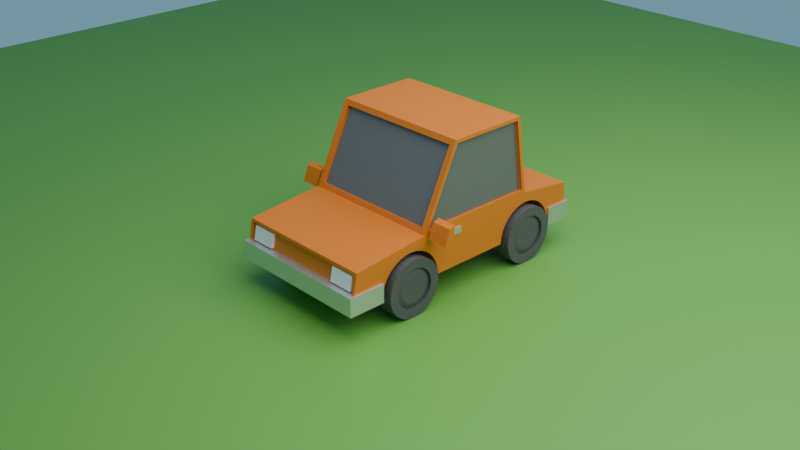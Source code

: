 # Source: Car.blend  (saved by Blender 5.0.119; exported with 4.5.12 LTS)
import bpy
from mathutils import Matrix  # noqa: F401  (used for matrix-valued properties, if any)

bpy.ops.wm.read_factory_settings(use_empty=True)
scene = bpy.context.scene
scene.name = 'Scene'

# ---- collections
col_collection = bpy.data.collections.new('Collection'); scene.collection.children.link(col_collection)

# ---- materials (node trees are filled in below, after node groups)
mat_carange = bpy.data.materials.new('Carange')
mat_carange.alpha_threshold = 0.0
mat_carange.use_backface_culling_lightprobe_volume = False
mat_carange.roughness = 0.5
mat_carange.line_color = (0.0, 0.0, 0.0, 1.0)
mat_windshield = bpy.data.materials.new('windshield')
mat_material_002 = bpy.data.materials.new('Material.002')
mat_bumper = bpy.data.materials.new('Bumper')
mat_material_001 = bpy.data.materials.new('Material.001')

# ---- material node trees
mat_carange.use_nodes = True; mat_carange.node_tree.nodes.clear()
_N = mat_carange.node_tree.nodes; _L = mat_carange.node_tree.links
n0 = _N.new('ShaderNodeOutputMaterial'); n0.name = 'Material Output'; n0.location = (200, 100)
n1 = _N.new('ShaderNodeBsdfPrincipled'); n1.name = 'Principled BSDF'; n1.location = (-200, 100)
n1.inputs[0].default_value = (0.7991, 0.1981, 0.01298, 1.0)
n1.inputs[1].default_value = 0.2462
n1.inputs[2].default_value = 0.5075
_L.new(n1.outputs[0], n0.inputs[0])
n0.is_active_output = True
mat_windshield.use_nodes = True; mat_windshield.node_tree.nodes.clear()
_N = mat_windshield.node_tree.nodes; _L = mat_windshield.node_tree.links
n0 = _N.new('ShaderNodeBsdfPrincipled'); n0.name = 'Principled BSDF'; n0.location = (-200, 100)
n0.inputs[0].default_value = (0.132, 0.132, 0.132, 1.0)
n0.inputs[2].default_value = 0.09799
n1 = _N.new('ShaderNodeOutputMaterial'); n1.name = 'Material Output'; n1.location = (200, 100)
_L.new(n0.outputs[0], n1.inputs[0])
n1.is_active_output = True
mat_material_002.use_nodes = True; mat_material_002.node_tree.nodes.clear()
_N = mat_material_002.node_tree.nodes; _L = mat_material_002.node_tree.links
n0 = _N.new('ShaderNodeBsdfPrincipled'); n0.name = 'Principled BSDF'; n0.location = (-200, 100)
n0.inputs[0].default_value = (0.08165, 0.08165, 0.08165, 1.0)
n1 = _N.new('ShaderNodeOutputMaterial'); n1.name = 'Material Output'; n1.location = (200, 100)
_L.new(n0.outputs[0], n1.inputs[0])
n1.is_active_output = True
mat_bumper.use_nodes = True; mat_bumper.node_tree.nodes.clear()
_N = mat_bumper.node_tree.nodes; _L = mat_bumper.node_tree.links
n0 = _N.new('ShaderNodeBsdfPrincipled'); n0.name = 'Principled BSDF'; n0.location = (-200, 100)
n0.inputs[0].default_value = (0.7358, 0.7358, 0.7358, 1.0)
n0.inputs[1].default_value = 1.0
n1 = _N.new('ShaderNodeOutputMaterial'); n1.name = 'Material Output'; n1.location = (200, 100)
_L.new(n0.outputs[0], n1.inputs[0])
n1.is_active_output = True
mat_material_001.use_nodes = True; mat_material_001.node_tree.nodes.clear()
_N = mat_material_001.node_tree.nodes; _L = mat_material_001.node_tree.links
n0 = _N.new('ShaderNodeBsdfPrincipled'); n0.name = 'Principled BSDF'; n0.location = (-200, 100)
n0.inputs[0].default_value = (0.1263, 0.3529, 0.04838, 1.0)
n1 = _N.new('ShaderNodeOutputMaterial'); n1.name = 'Material Output'; n1.location = (200, 100)
_L.new(n0.outputs[0], n1.inputs[0])
n1.is_active_output = True

# ---- world
world_world = bpy.data.worlds.new('World'); scene.world = world_world
world_world.use_nodes = True; world_world.node_tree.nodes.clear()
_N = world_world.node_tree.nodes; _L = world_world.node_tree.links
n0 = _N.new('ShaderNodeOutputWorld'); n0.name = 'World Output'; n0.location = (200, 100)
n1 = _N.new('ShaderNodeBackground'); n1.name = 'Background'; n1.location = (-200, 100)
n1.inputs[0].default_value = (0.1562, 0.3245, 0.4076, 1.0)
_L.new(n1.outputs[0], n0.inputs[0])
n0.is_active_output = True
world_world.color = (0.05088, 0.05088, 0.05088)
world_world.sun_shadow_jitter_overblur = 0.0

# ---- cameras
cam_camera = bpy.data.cameras.new('Camera')
cam_camera.clip_end = 100.0
cam_camera.ortho_scale = 7.314

# ---- lights
light_light = bpy.data.lights.new('Light', 'AREA')
light_light.energy = 1000.0
light_light.shadow_soft_size = 0.1
light_light.shape = 'RECTANGLE'
light_light.size = 10.0
light_light.size_y = 10.0

# ---- meshes
me_cube = bpy.data.meshes.new('Cube')
me_cube.from_pydata([(0.6797, 1.646, 0.1538), (0.6797, 1.692, -0.2368), (0.6485, -1.262, 0.1239), (0.6485, -1.319, -0.2061), (-0.8809, 1.646, 0.1538), (-0.8809, 1.692, -0.2368), (-0.8497, -1.262, 0.1239), (-0.8497, -1.319, -0.2061), (0.6797, 1.011, 0.2372), (0.6797, -0.4128, 0.2372), (-0.8809, -0.4128, 0.2372), (-0.8809, 1.011, 0.2372), (0.6797, 0.9677, 0.2745), (0.6195, -0.39, 0.2926), (-0.8207, -0.39, 0.2926), (-0.8504, 1.007, 0.267), (0.6797, 0.8481, 1.054), (0.6195, -0.03759, 1.036), (-0.8207, -0.03759, 1.036), (-0.8504, 0.8851, 1.062), (-0.8809, -0.3696, 0.2658), (0.6797, -0.3567, 0.2745), (-0.8809, 0.004633, 1.063), (0.6797, 0.01047, 1.054), (-0.8207, -0.3531, 0.2775), (0.6195, -0.3531, 0.2775), (-0.8207, -0.0007088, 1.021), (0.6195, -0.0007088, 1.021), (0.6492, 1.007, 0.267), (0.6797, -0.4128, 0.2368), (0.6492, 0.8851, 1.062), (0.6797, -0.01483, 1.092), (0.6461, 0.9677, 0.2745), (0.6461, -0.3567, 0.2745), (0.6461, 0.8481, 1.054), (0.6461, 0.01047, 1.054), (-0.8809, 0.9777, 0.2658), (0.6797, 1.011, 0.2368), (-0.8809, 0.8557, 1.063), (0.6797, 0.8811, 1.092), (-0.8504, 0.9635, 0.2602), (0.6492, 0.9635, 0.2602), (-0.8504, 0.8419, 1.055), (0.6492, 0.8419, 1.055), (-0.8809, -0.4128, 0.2368), (-0.8809, 1.011, 0.2368), (-0.8809, -0.01483, 1.092), (-0.8809, 0.8811, 1.092), (-0.8448, -0.3696, 0.2658), (-0.8448, 0.9777, 0.2658), (-0.8448, 0.004633, 1.063), (-0.8448, 0.8557, 1.063), (0.6797, -0.9457, -0.2368), (-0.8809, -0.9457, -0.2368), (0.6797, -0.8402, 0.01874), (0.6797, -0.7233, 0.09686), (0.6797, -0.7856, 0.06356), (0.6797, -0.5854, 0.1243), (0.6797, -0.4128, 0.07831), (0.6797, -0.4475, 0.09686), (0.6797, -0.5151, 0.1174), (0.6797, -0.6557, 0.1174), (0.6797, -0.9458, -0.2361), (0.6797, -0.9388, -0.1658), (0.6797, -0.9183, -0.09818), (0.6797, -0.885, -0.03587), (0.6797, -0.3305, 0.01874), (0.6797, -0.3852, 0.06356), (0.6797, -0.225, -0.2361), (0.6797, -0.2251, -0.2368), (0.6797, -0.2319, -0.1658), (0.6797, -0.2524, -0.09818), (0.6797, -0.2857, -0.03587), (-0.8809, -0.2251, -0.2368), (-0.8809, -0.8402, 0.01874), (-0.8809, -0.7856, 0.06356), (-0.8809, -0.7233, 0.09686), (-0.8809, -0.6557, 0.1174), (-0.8809, -0.9458, -0.2361), (-0.8809, -0.9388, -0.1658), (-0.8809, -0.885, -0.03587), (-0.8809, -0.9183, -0.09818), (-0.8809, -0.5854, 0.1243), (-0.8809, -0.4475, 0.09686), (-0.8809, -0.4128, 0.07831), (-0.8809, -0.5151, 0.1174), (-0.8809, -0.3305, 0.01874), (-0.8809, -0.3852, 0.06356), (-0.8809, -0.2319, -0.1658), (-0.8809, -0.2524, -0.09818), (-0.8809, -0.2857, -0.03587), (-0.8809, -0.225, -0.2361), (-0.8809, 1.106, 0.1174), (-0.8809, 1.011, 0.1218), (-0.8809, 1.036, 0.1243), (-0.8809, 1.236, 0.06356), (-0.8809, 1.291, 0.01874), (-0.8809, 1.174, 0.09686), (-0.8809, 1.369, -0.09818), (-0.8809, 1.335, -0.03587), (-0.8809, 1.396, -0.2361), (-0.8809, 1.396, -0.2368), (-0.8809, 1.389, -0.1658), (0.6797, 1.036, 0.1243), (0.6797, 1.011, 0.1218), (0.6797, 1.106, 0.1174), (0.6797, 1.174, 0.09686), (0.6797, 1.236, 0.06356), (0.6797, 1.291, 0.01874), (0.6797, 1.335, -0.03587), (0.6797, 1.389, -0.1658), (0.6797, 1.396, -0.2361), (0.6797, 1.396, -0.2368), (0.6797, 1.369, -0.09818), (0.6797, 0.6755, -0.2368), (0.6797, 0.7028, -0.09818), (0.6797, 0.7361, -0.03587), (0.6797, 0.781, 0.01874), (0.6797, 0.9655, 0.1174), (0.6797, 0.8356, 0.06356), (0.6797, 0.8979, 0.09686), (0.6797, 0.6754, -0.2361), (0.6797, 0.6823, -0.1658), (-0.8809, 0.6755, -0.2368), (-0.8809, 0.6754, -0.2361), (-0.8809, 0.6823, -0.1658), (-0.8809, 0.7028, -0.09818), (-0.8809, 0.7361, -0.03587), (-0.8809, 0.9655, 0.1174), (-0.8809, 0.781, 0.01874), (-0.8809, 0.8356, 0.06356), (-0.8809, 0.8979, 0.09686), (0.6797, -1.257, 0.1551), (-0.8809, -1.257, 0.1551), (0.6797, -1.325, -0.2368), (-0.8809, -1.325, -0.2368), (0.6485, -1.228, 0.118), (-0.8497, -1.228, 0.118), (0.6485, -1.285, -0.212), (-0.8497, -1.285, -0.212)], [], [(9, 10, 133, 132), (2, 6, 137, 136), (11, 4, 5, 101, 100, 102, 98, 99, 96, 95, 97, 92, 94, 93), (134, 135, 53, 52), (59, 58, 9, 132, 134, 52, 62, 63, 64, 65, 54, 56, 55, 61, 57, 60), (5, 4, 0, 1), (111, 112, 1, 0, 8, 104, 103, 105, 106, 107, 108, 109, 113, 110), (104, 8, 9, 58, 67, 66, 72, 71, 70, 68, 69, 114, 121, 122, 115, 116, 117, 119, 120, 118), (101, 5, 1, 112), (69, 73, 123, 114), (78, 53, 135, 133, 10, 84, 83, 85, 82, 77, 76, 75, 74, 80, 81, 79), (124, 123, 73, 91, 88, 89, 90, 86, 87, 84, 10, 11, 93, 128, 131, 130, 129, 127, 126, 125), (0, 4, 11, 8), (11, 10, 44, 45), (23, 21, 33, 35), (9, 8, 37, 29), (8, 11, 45, 37), (10, 9, 29, 44), (39, 47, 46, 31), (18, 14, 24, 26), (20, 22, 50, 48), (15, 19, 42, 40), (13, 14, 44, 29), (18, 17, 31, 46), (17, 13, 29, 31), (14, 18, 46, 44), (24, 25, 27, 26), (17, 18, 26, 27), (13, 17, 27, 25), (14, 13, 25, 24), (12, 21, 29, 37), (23, 16, 39, 31), (16, 12, 37, 39), (21, 23, 31, 29), (33, 32, 34, 35), (16, 23, 35, 34), (12, 16, 34, 32), (21, 12, 32, 33), (15, 28, 37, 45), (30, 19, 47, 39), (28, 30, 39, 37), (19, 15, 45, 47), (41, 40, 42, 43), (19, 30, 43, 42), (30, 28, 41, 43), (28, 15, 40, 41), (20, 36, 45, 44), (38, 22, 46, 47), (22, 20, 44, 46), (36, 38, 47, 45), (49, 48, 50, 51), (36, 20, 48, 49), (38, 36, 49, 51), (22, 38, 51, 50), (69, 68, 91, 73), (53, 78, 62, 52), (79, 63, 62, 78), (81, 64, 63, 79), (80, 65, 64, 81), (74, 54, 65, 80), (75, 56, 54, 74), (76, 55, 56, 75), (77, 61, 55, 76), (82, 57, 61, 77), (85, 60, 57, 82), (83, 59, 60, 85), (84, 87, 67, 58, 59, 83), (86, 66, 67, 87), (72, 66, 86, 90), (71, 72, 90, 89), (70, 71, 89, 88), (68, 70, 88, 91), (112, 111, 100, 101), (123, 124, 121, 114), (125, 122, 121, 124), (126, 115, 122, 125), (127, 116, 115, 126), (129, 117, 116, 127), (130, 119, 117, 129), (131, 120, 119, 130), (128, 118, 120, 131), (93, 94, 103, 104, 118, 128), (92, 105, 103, 94), (97, 106, 105, 92), (95, 107, 106, 97), (96, 108, 107, 95), (96, 99, 109, 108), (99, 98, 113, 109), (98, 102, 110, 113), (102, 100, 111, 110), (6, 2, 132, 133), (3, 7, 135, 134), (2, 3, 134, 132), (7, 6, 133, 135), (138, 136, 137, 139), (6, 7, 139, 137), (7, 3, 138, 139), (3, 2, 136, 138)])
me_cube.polygons.foreach_set('material_index', [0, 0, 0, 0, 0, 0, 0, 0, 0, 0, 0, 0, 0, 0, 0, 0, 0, 0, 0, 0, 0, 0, 0, 0, 0, 0, 1, 0, 0, 0, 0, 0, 0, 0, 1, 0, 0, 0, 0, 0, 0, 0, 1, 0, 0, 0, 0, 0, 0, 0, 1, 0, 0, 0, 0, 0, 0, 0, 0, 0, 0, 0, 0, 0, 0, 0, 0, 0, 0, 0, 0, 0, 0, 0, 0, 0, 0, 0, 0, 0, 0, 0, 0, 0, 0, 0, 0, 0, 0, 0, 0, 0, 0, 0, 0, 0, 0, 0])
_uv = me_cube.uv_layers.new(name='UVMap')
_uv.uv.foreach_set('vector', [0.625, 0.6667, 0.875, 0.6667, 0.875, 0.75, 0.625, 0.75, 0.6054, 0.755, 0.6054, 0.995, 0.6054, 0.995, 0.6054, 0.755, 0.625, 0.1667, 0.625, 0.25, 0.375, 0.25, 0.375, 0.2138, 0.3754, 0.2138, 0.4125, 0.213, 0.4482, 0.2105, 0.4811, 0.2064, 0.5099, 0.2009, 0.5336, 0.1942, 0.5511, 0.1866, 0.562, 0.1783, 0.5656, 0.1697, 0.5643, 0.1667, 0.375, 0.75, 0.125, 0.75, 0.125, 0.7154, 0.375, 0.7154, 0.5511, 0.6698, 0.5413, 0.6667, 0.625, 0.6667, 0.625, 0.75, 0.375, 0.75, 0.375, 0.7154, 0.3754, 0.7154, 0.4125, 0.7147, 0.4482, 0.7129, 0.4811, 0.7098, 0.5099, 0.7057, 0.5336, 0.7007, 0.5511, 0.695, 0.562, 0.6889, 0.5656, 0.6824, 0.562, 0.676, 0.375, 0.25, 0.625, 0.25, 0.625, 0.5, 0.375, 0.5, 0.3754, 0.5362, 0.375, 0.5362, 0.375, 0.5, 0.625, 0.5, 0.625, 0.5833, 0.5643, 0.5833, 0.5656, 0.5803, 0.562, 0.5717, 0.5511, 0.5634, 0.5336, 0.5558, 0.5099, 0.5491, 0.4811, 0.5436, 0.4482, 0.5395, 0.4125, 0.537, 0.5643, 0.5833, 0.625, 0.5833, 0.625, 0.6667, 0.5413, 0.6667, 0.5336, 0.6651, 0.5099, 0.6619, 0.4811, 0.6592, 0.4482, 0.6573, 0.4125, 0.6561, 0.3754, 0.6557, 0.375, 0.6557, 0.375, 0.603, 0.3754, 0.603, 0.4125, 0.6026, 0.4482, 0.6014, 0.4811, 0.5994, 0.5099, 0.5968, 0.5336, 0.5936, 0.5511, 0.5899, 0.562, 0.586, 0.125, 0.5362, 0.125, 0.5, 0.375, 0.5, 0.375, 0.5362, 0.375, 0.6557, 0.125, 0.6557, 0.125, 0.603, 0.375, 0.603, 0.3754, 0.03463, 0.375, 0.03464, 0.375, 0.0, 0.625, 0.0, 0.625, 0.08333, 0.5413, 0.08333, 0.5511, 0.08016, 0.562, 0.07398, 0.5656, 0.06756, 0.562, 0.06114, 0.5511, 0.05496, 0.5336, 0.04927, 0.5099, 0.04428, 0.4811, 0.04018, 0.4482, 0.03714, 0.4125, 0.03526, 0.3754, 0.147, 0.375, 0.147, 0.375, 0.09432, 0.3754, 0.09433, 0.4125, 0.09392, 0.4482, 0.09272, 0.4811, 0.09077, 0.5099, 0.08815, 0.5336, 0.08495, 0.5413, 0.08333, 0.625, 0.08333, 0.625, 0.1667, 0.5643, 0.1667, 0.562, 0.164, 0.5511, 0.1601, 0.5336, 0.1564, 0.5099, 0.1532, 0.4811, 0.1506, 0.4482, 0.1486, 0.4125, 0.1474, 0.625, 0.5, 0.875, 0.5, 0.875, 0.5833, 0.625, 0.5833, 0.625, 0.1667, 0.625, 0.08333, 0.625, 0.08333, 0.625, 0.1667, 0.625, 0.6634, 0.625, 0.6642, 0.625, 0.6642, 0.625, 0.6634, 0.625, 0.6667, 0.625, 0.5833, 0.625, 0.5833, 0.625, 0.6667, 0.625, 0.5833, 0.875, 0.5833, 0.875, 0.5833, 0.625, 0.5833, 0.875, 0.6667, 0.625, 0.6667, 0.625, 0.6667, 0.875, 0.6667, 0.625, 0.5833, 0.875, 0.5833, 0.875, 0.6667, 0.625, 0.6667, 0.8664, 0.6667, 0.8664, 0.6667, 0.8664, 0.6667, 0.8664, 0.6667, 0.625, 0.08526, 0.625, 0.08588, 0.625, 0.08588, 0.625, 0.08526, 0.8706, 0.5833, 0.8706, 0.5833, 0.8706, 0.5833, 0.8706, 0.5833, 0.6336, 0.6667, 0.8664, 0.6667, 0.875, 0.6667, 0.625, 0.6667, 0.8664, 0.6667, 0.6336, 0.6667, 0.625, 0.6667, 0.875, 0.6667, 0.6336, 0.6667, 0.6336, 0.6667, 0.625, 0.6667, 0.625, 0.6667, 0.8664, 0.6667, 0.8664, 0.6667, 0.875, 0.6667, 0.875, 0.6667, 0.8664, 0.6667, 0.6336, 0.6667, 0.6336, 0.6667, 0.8664, 0.6667, 0.6336, 0.6667, 0.8664, 0.6667, 0.8664, 0.6667, 0.6336, 0.6667, 0.6336, 0.6667, 0.6336, 0.6667, 0.6336, 0.6667, 0.6336, 0.6667, 0.8664, 0.6667, 0.6336, 0.6667, 0.6336, 0.6667, 0.8664, 0.6667, 0.625, 0.5857, 0.625, 0.6642, 0.625, 0.6667, 0.625, 0.5833, 0.625, 0.6634, 0.625, 0.5865, 0.625, 0.5833, 0.625, 0.6667, 0.625, 0.5865, 0.625, 0.5857, 0.625, 0.5833, 0.625, 0.5833, 0.625, 0.6642, 0.625, 0.6634, 0.625, 0.6667, 0.625, 0.6667, 0.625, 0.6642, 0.625, 0.5857, 0.625, 0.5865, 0.625, 0.6634, 0.625, 0.5865, 0.625, 0.6634, 0.625, 0.6634, 0.625, 0.5865, 0.625, 0.5857, 0.625, 0.5865, 0.625, 0.5865, 0.625, 0.5857, 0.625, 0.6642, 0.625, 0.5857, 0.625, 0.5857, 0.625, 0.6642, 0.8706, 0.5833, 0.6294, 0.5833, 0.625, 0.5833, 0.875, 0.5833, 0.6294, 0.5833, 0.8706, 0.5833, 0.875, 0.5833, 0.625, 0.5833, 0.6294, 0.5833, 0.6294, 0.5833, 0.625, 0.5833, 0.625, 0.5833, 0.8706, 0.5833, 0.8706, 0.5833, 0.875, 0.5833, 0.875, 0.5833, 0.6294, 0.5833, 0.8706, 0.5833, 0.8706, 0.5833, 0.6294, 0.5833, 0.8706, 0.5833, 0.6294, 0.5833, 0.6294, 0.5833, 0.8706, 0.5833, 0.6294, 0.5833, 0.6294, 0.5833, 0.6294, 0.5833, 0.6294, 0.5833, 0.6294, 0.5833, 0.8706, 0.5833, 0.8706, 0.5833, 0.6294, 0.5833, 0.625, 0.08526, 0.625, 0.1648, 0.625, 0.1667, 0.625, 0.08333, 0.625, 0.1642, 0.625, 0.08588, 0.625, 0.08333, 0.625, 0.1667, 0.625, 0.08588, 0.625, 0.08526, 0.625, 0.08333, 0.625, 0.08333, 0.625, 0.1648, 0.625, 0.1642, 0.625, 0.1667, 0.625, 0.1667, 0.625, 0.1648, 0.625, 0.08526, 0.625, 0.08588, 0.625, 0.1642, 0.625, 0.1648, 0.625, 0.08526, 0.625, 0.08526, 0.625, 0.1648, 0.625, 0.1642, 0.625, 0.1648, 0.625, 0.1648, 0.625, 0.1642, 0.625, 0.08588, 0.625, 0.1642, 0.625, 0.1642, 0.625, 0.08588, 0.9997, 0.9902, 1.0, 0.9902, 1.0, 0.5274, 0.9997, 0.5274, 0.5003, 0.5274, 0.5, 0.5274, 0.5, 0.9902, 0.5003, 0.9902, 0.4688, 0.5274, 0.4688, 0.9902, 0.5, 0.9902, 0.5, 0.5274, 0.4375, 0.5274, 0.4375, 0.9902, 0.4688, 0.9902, 0.4688, 0.5274, 0.4062, 0.5274, 0.4062, 0.9902, 0.4375, 0.9902, 0.4375, 0.5274, 0.375, 0.5274, 0.375, 0.9902, 0.4062, 0.9902, 0.4062, 0.5274, 0.3438, 0.5274, 0.3438, 0.9902, 0.375, 0.9902, 0.375, 0.5274, 0.3125, 0.5274, 0.3125, 0.9902, 0.3438, 0.9902, 0.3438, 0.5274, 0.2812, 0.5274, 0.2812, 0.9902, 0.3125, 0.9902, 0.3125, 0.5274, 0.25, 0.5274, 0.25, 0.9902, 0.2812, 0.9902, 0.2812, 0.5274, 0.2188, 0.5274, 0.2188, 0.9902, 0.25, 0.9902, 0.25, 0.5274, 0.1875, 0.5274, 0.1875, 0.9902, 0.2188, 0.9902, 0.2188, 0.5274, 0.1701, 0.5274, 0.1562, 0.5274, 0.1562, 0.9902, 0.1701, 0.9902, 0.1875, 0.9902, 0.1875, 0.5274, 0.125, 0.5274, 0.125, 0.9902, 0.1562, 0.9902, 0.1562, 0.5274, 0.09375, 0.9902, 0.125, 0.9902, 0.125, 0.5274, 0.09375, 0.5274, 0.0625, 0.9902, 0.09375, 0.9902, 0.09375, 0.5274, 0.0625, 0.5274, 0.03125, 0.9902, 0.0625, 0.9902, 0.0625, 0.5274, 0.03125, 0.5274, 0.0, 0.9902, 0.03125, 0.9902, 0.03125, 0.5274, 0.0, 0.5274, 0.9997, 0.9902, 1.0, 0.9902, 1.0, 0.5274, 0.9997, 0.5274, 0.5003, 0.5274, 0.5, 0.5274, 0.5, 0.9902, 0.5003, 0.9902, 0.4688, 0.5274, 0.4688, 0.9902, 0.5, 0.9902, 0.5, 0.5274, 0.4375, 0.5274, 0.4375, 0.9902, 0.4688, 0.9902, 0.4688, 0.5274, 0.4062, 0.5274, 0.4062, 0.9902, 0.4375, 0.9902, 0.4375, 0.5274, 0.375, 0.5274, 0.375, 0.9902, 0.4062, 0.9902, 0.4062, 0.5274, 0.3437, 0.5274, 0.3438, 0.9902, 0.375, 0.9902, 0.375, 0.5274, 0.3125, 0.5274, 0.3125, 0.9902, 0.3438, 0.9902, 0.3437, 0.5274, 0.2812, 0.5274, 0.2812, 0.9902, 0.3125, 0.9902, 0.3125, 0.5274, 0.2611, 0.5274, 0.25, 0.5274, 0.25, 0.9902, 0.2611, 0.9902, 0.2812, 0.9902, 0.2812, 0.5274, 0.2188, 0.5274, 0.2188, 0.9902, 0.25, 0.9902, 0.25, 0.5274, 0.1875, 0.5274, 0.1875, 0.9902, 0.2188, 0.9902, 0.2188, 0.5274, 0.1562, 0.5274, 0.1562, 0.9902, 0.1875, 0.9902, 0.1875, 0.5274, 0.125, 0.5274, 0.125, 0.9902, 0.1562, 0.9902, 0.1562, 0.5274, 0.125, 0.5274, 0.09375, 0.5274, 0.09375, 0.9902, 0.125, 0.9902, 0.09375, 0.5274, 0.0625, 0.5274, 0.0625, 0.9902, 0.09375, 0.9902, 0.0625, 0.5274, 0.03125, 0.5274, 0.03125, 0.9902, 0.0625, 0.9902, 0.03125, 0.5274, 0.0, 0.5274, 0.0, 0.9902, 0.03125, 0.9902, 0.6054, 0.995, 0.6054, 0.755, 0.625, 0.75, 0.625, 1.0, 0.3946, 0.755, 0.3946, 0.995, 0.375, 1.0, 0.375, 0.75, 0.6054, 0.755, 0.3946, 0.755, 0.375, 0.75, 0.625, 0.75, 0.3946, 0.995, 0.6054, 0.995, 0.625, 1.0, 0.375, 1.0, 0.3946, 0.755, 0.6054, 0.755, 0.6054, 0.995, 0.3946, 0.995, 0.6054, 0.995, 0.3946, 0.995, 0.3946, 0.995, 0.6054, 0.995, 0.3946, 0.995, 0.3946, 0.755, 0.3946, 0.755, 0.3946, 0.995, 0.3946, 0.755, 0.6054, 0.755, 0.6054, 0.755, 0.3946, 0.755])
me_cube.materials.append(mat_carange)
me_cube.materials.append(mat_windshield)
me_cube.use_mirror_vertex_groups = False
me_cube.update()
me_cylinder = bpy.data.meshes.new('Cylinder')
me_cylinder.from_pydata([(0.0, 1.0, -1.0), (0.0, 0.6808, 1.0), (0.1951, 0.9808, -1.0), (0.1328, 0.6678, 1.0), (0.3827, 0.9239, -1.0), (0.2605, 0.629, 1.0), (0.5556, 0.8315, -1.0), (0.3783, 0.5661, 1.0), (0.7071, 0.7071, -1.0), (0.4814, 0.4814, 1.0), (0.8315, 0.5556, -1.0), (0.5661, 0.3783, 1.0), (0.9239, 0.3827, -1.0), (0.629, 0.2605, 1.0), (0.9808, 0.1951, -1.0), (0.6678, 0.1328, 1.0), (1.0, 0.0, -1.0), (0.6808, 0.0, 1.0), (0.9808, -0.1951, -1.0), (0.6678, -0.1328, 1.0), (0.9239, -0.3827, -1.0), (0.629, -0.2605, 1.0), (0.8315, -0.5556, -1.0), (0.5661, -0.3783, 1.0), (0.7071, -0.7071, -1.0), (0.4814, -0.4814, 1.0), (0.5556, -0.8315, -1.0), (0.3783, -0.5661, 1.0), (0.3827, -0.9239, -1.0), (0.2605, -0.629, 1.0), (0.1951, -0.9808, -1.0), (0.1328, -0.6678, 1.0), (0.0, -1.0, -1.0), (0.0, -0.6808, 1.0), (-0.1951, -0.9808, -1.0), (-0.1328, -0.6678, 1.0), (-0.3827, -0.9239, -1.0), (-0.2605, -0.629, 1.0), (-0.5556, -0.8315, -1.0), (-0.3783, -0.5661, 1.0), (-0.7071, -0.7071, -1.0), (-0.4814, -0.4814, 1.0), (-0.8315, -0.5556, -1.0), (-0.5661, -0.3783, 1.0), (-0.9239, -0.3827, -1.0), (-0.629, -0.2605, 1.0), (-0.9808, -0.1951, -1.0), (-0.6678, -0.1328, 1.0), (-1.0, 0.0, -1.0), (-0.6808, 0.0, 1.0), (-0.9808, 0.1951, -1.0), (-0.6678, 0.1328, 1.0), (-0.9239, 0.3827, -1.0), (-0.629, 0.2605, 1.0), (-0.8315, 0.5556, -1.0), (-0.5661, 0.3783, 1.0), (-0.7071, 0.7071, -1.0), (-0.4814, 0.4814, 1.0), (-0.5556, 0.8315, -1.0), (-0.3783, 0.5661, 1.0), (-0.3827, 0.9239, -1.0), (-0.2605, 0.629, 1.0), (-0.1951, 0.9808, -1.0), (-0.1328, 0.6678, 1.0), (0.1951, 0.9808, 1.0), (0.0, 1.0, 1.0), (0.3827, 0.9239, 1.0), (0.5556, 0.8315, 1.0), (0.7071, 0.7071, 1.0), (0.8315, 0.5556, 1.0), (0.9239, 0.3827, 1.0), (0.9808, 0.1951, 1.0), (1.0, 0.0, 1.0), (0.9808, -0.1951, 1.0), (0.9239, -0.3827, 1.0), (0.8315, -0.5556, 1.0), (0.7071, -0.7071, 1.0), (0.5556, -0.8315, 1.0), (0.3827, -0.9239, 1.0), (0.1951, -0.9808, 1.0), (0.0, -1.0, 1.0), (-0.1951, -0.9808, 1.0), (-0.3827, -0.9239, 1.0), (-0.5556, -0.8315, 1.0), (-0.7071, -0.7071, 1.0), (-0.8315, -0.5556, 1.0), (-0.9239, -0.3827, 1.0), (-0.9808, -0.1951, 1.0), (-1.0, 0.0, 1.0), (-0.9808, 0.1951, 1.0), (-0.9239, 0.3827, 1.0), (-0.8315, 0.5556, 1.0), (-0.7071, 0.7071, 1.0), (-0.5556, 0.8315, 1.0), (-0.3827, 0.9239, 1.0), (-0.1951, 0.9808, 1.0), (0.0981, 0.4932, 0.8739), (0.0, 0.5029, 0.8739), (0.1924, 0.4646, 0.8739), (0.2794, 0.4181, 0.8739), (0.3556, 0.3556, 0.8739), (0.4181, 0.2794, 0.8739), (0.4646, 0.1924, 0.8739), (0.4932, 0.0981, 0.8739), (0.5029, 0.0, 0.8739), (0.4932, -0.0981, 0.8739), (0.4646, -0.1924, 0.8739), (0.4181, -0.2794, 0.8739), (0.3556, -0.3556, 0.8739), (0.2794, -0.4181, 0.8739), (0.1924, -0.4646, 0.8739), (0.0981, -0.4932, 0.8739), (0.0, -0.5029, 0.8739), (-0.0981, -0.4932, 0.8739), (-0.1924, -0.4646, 0.8739), (-0.2794, -0.4181, 0.8739), (-0.3556, -0.3556, 0.8739), (-0.4181, -0.2794, 0.8739), (-0.4646, -0.1924, 0.8739), (-0.4932, -0.0981, 0.8739), (-0.5029, 0.0, 0.8739), (-0.4932, 0.0981, 0.8739), (-0.4646, 0.1924, 0.8739), (-0.4181, 0.2794, 0.8739), (-0.3556, 0.3556, 0.8739), (-0.2794, 0.4181, 0.8739), (-0.1924, 0.4646, 0.8739), (-0.0981, 0.4932, 0.8739), (0.1328, 0.6678, 0.6925), (0.0, 0.6808, 0.6925), (0.2605, 0.629, 0.6925), (0.3783, 0.5661, 0.6925), (0.4814, 0.4814, 0.6925), (0.5661, 0.3783, 0.6925), (0.629, 0.2605, 0.6925), (0.6678, 0.1328, 0.6925), (0.6808, 0.0, 0.6925), (0.6678, -0.1328, 0.6925), (0.629, -0.2605, 0.6925), (0.5661, -0.3783, 0.6925), (0.4814, -0.4814, 0.6925), (0.3783, -0.5661, 0.6925), (0.2605, -0.629, 0.6925), (0.1328, -0.6678, 0.6925), (0.0, -0.6808, 0.6925), (-0.1328, -0.6678, 0.6925), (-0.2605, -0.629, 0.6925), (-0.3783, -0.5661, 0.6925), (-0.4814, -0.4814, 0.6925), (-0.5661, -0.3783, 0.6925), (-0.629, -0.2605, 0.6925), (-0.6678, -0.1328, 0.6925), (-0.6808, 0.0, 0.6925), (-0.6678, 0.1328, 0.6925), (-0.629, 0.2605, 0.6925), (-0.5661, 0.3783, 0.6925), (-0.4814, 0.4814, 0.6925), (-0.3783, 0.5661, 0.6925), (-0.2605, 0.629, 0.6925), (-0.1328, 0.6678, 0.6925), (0.0, 6.18, -1.0), (0.0, 5.861, 1.0), (0.1951, 6.161, -1.0), (0.1328, 5.848, 1.0), (0.3827, 6.104, -1.0), (0.2605, 5.809, 1.0), (0.5556, 6.011, -1.0), (0.3783, 5.746, 1.0), (0.7071, 5.887, -1.0), (0.4814, 5.661, 1.0), (0.8315, 5.736, -1.0), (0.5661, 5.558, 1.0), (0.9239, 5.563, -1.0), (0.629, 5.441, 1.0), (0.9808, 5.375, -1.0), (0.6678, 5.313, 1.0), (1.0, 5.18, -1.0), (0.6808, 5.18, 1.0), (0.9808, 4.985, -1.0), (0.6678, 5.047, 1.0), (0.9239, 4.797, -1.0), (0.629, 4.919, 1.0), (0.8315, 4.624, -1.0), (0.5661, 4.802, 1.0), (0.7071, 4.473, -1.0), (0.4814, 4.699, 1.0), (0.5556, 4.349, -1.0), (0.3783, 4.614, 1.0), (0.3827, 4.256, -1.0), (0.2605, 4.551, 1.0), (0.1951, 4.199, -1.0), (0.1328, 4.512, 1.0), (0.0, 4.18, -1.0), (0.0, 4.499, 1.0), (-0.1951, 4.199, -1.0), (-0.1328, 4.512, 1.0), (-0.3827, 4.256, -1.0), (-0.2605, 4.551, 1.0), (-0.5556, 4.349, -1.0), (-0.3783, 4.614, 1.0), (-0.7071, 4.473, -1.0), (-0.4814, 4.699, 1.0), (-0.8315, 4.624, -1.0), (-0.5661, 4.802, 1.0), (-0.9239, 4.797, -1.0), (-0.629, 4.919, 1.0), (-0.9808, 4.985, -1.0), (-0.6678, 5.047, 1.0), (-1.0, 5.18, -1.0), (-0.6808, 5.18, 1.0), (-0.9808, 5.375, -1.0), (-0.6678, 5.313, 1.0), (-0.9239, 5.563, -1.0), (-0.629, 5.441, 1.0), (-0.8315, 5.736, -1.0), (-0.5661, 5.558, 1.0), (-0.7071, 5.887, -1.0), (-0.4814, 5.661, 1.0), (-0.5556, 6.011, -1.0), (-0.3783, 5.746, 1.0), (-0.3827, 6.104, -1.0), (-0.2605, 5.809, 1.0), (-0.1951, 6.161, -1.0), (-0.1328, 5.848, 1.0), (0.1951, 6.161, 1.0), (0.0, 6.18, 1.0), (0.3827, 6.104, 1.0), (0.5556, 6.011, 1.0), (0.7071, 5.887, 1.0), (0.8315, 5.736, 1.0), (0.9239, 5.563, 1.0), (0.9808, 5.375, 1.0), (1.0, 5.18, 1.0), (0.9808, 4.985, 1.0), (0.9239, 4.797, 1.0), (0.8315, 4.624, 1.0), (0.7071, 4.473, 1.0), (0.5556, 4.349, 1.0), (0.3827, 4.256, 1.0), (0.1951, 4.199, 1.0), (0.0, 4.18, 1.0), (-0.1951, 4.199, 1.0), (-0.3827, 4.256, 1.0), (-0.5556, 4.349, 1.0), (-0.7071, 4.473, 1.0), (-0.8315, 4.624, 1.0), (-0.9239, 4.797, 1.0), (-0.9808, 4.985, 1.0), (-1.0, 5.18, 1.0), (-0.9808, 5.375, 1.0), (-0.9239, 5.563, 1.0), (-0.8315, 5.736, 1.0), (-0.7071, 5.887, 1.0), (-0.5556, 6.011, 1.0), (-0.3827, 6.104, 1.0), (-0.1951, 6.161, 1.0), (0.0981, 5.673, 0.8739), (0.0, 5.683, 0.8739), (0.1924, 5.645, 0.8739), (0.2794, 5.598, 0.8739), (0.3556, 5.536, 0.8739), (0.4181, 5.459, 0.8739), (0.4646, 5.372, 0.8739), (0.4932, 5.278, 0.8739), (0.5029, 5.18, 0.8739), (0.4932, 5.082, 0.8739), (0.4646, 4.988, 0.8739), (0.4181, 4.901, 0.8739), (0.3556, 4.824, 0.8739), (0.2794, 4.762, 0.8739), (0.1924, 4.715, 0.8739), (0.0981, 4.687, 0.8739), (0.0, 4.677, 0.8739), (-0.0981, 4.687, 0.8739), (-0.1924, 4.715, 0.8739), (-0.2794, 4.762, 0.8739), (-0.3556, 4.824, 0.8739), (-0.4181, 4.901, 0.8739), (-0.4646, 4.988, 0.8739), (-0.4932, 5.082, 0.8739), (-0.5029, 5.18, 0.8739), (-0.4932, 5.278, 0.8739), (-0.4646, 5.372, 0.8739), (-0.4181, 5.459, 0.8739), (-0.3556, 5.536, 0.8739), (-0.2794, 5.598, 0.8739), (-0.1924, 5.645, 0.8739), (-0.0981, 5.673, 0.8739), (0.1328, 5.848, 0.6925), (0.0, 5.861, 0.6925), (0.2605, 5.809, 0.6925), (0.3783, 5.746, 0.6925), (0.4814, 5.661, 0.6925), (0.5661, 5.558, 0.6925), (0.629, 5.441, 0.6925), (0.6678, 5.313, 0.6925), (0.6808, 5.18, 0.6925), (0.6678, 5.047, 0.6925), (0.629, 4.919, 0.6925), (0.5661, 4.802, 0.6925), (0.4814, 4.699, 0.6925), (0.3783, 4.614, 0.6925), (0.2605, 4.551, 0.6925), (0.1328, 4.512, 0.6925), (0.0, 4.499, 0.6925), (-0.1328, 4.512, 0.6925), (-0.2605, 4.551, 0.6925), (-0.3783, 4.614, 0.6925), (-0.4814, 4.699, 0.6925), (-0.5661, 4.802, 0.6925), (-0.629, 4.919, 0.6925), (-0.6678, 5.047, 0.6925), (-0.6808, 5.18, 0.6925), (-0.6678, 5.313, 0.6925), (-0.629, 5.441, 0.6925), (-0.5661, 5.558, 0.6925), (-0.4814, 5.661, 0.6925), (-0.3783, 5.746, 0.6925), (-0.2605, 5.809, 0.6925), (-0.1328, 5.848, 0.6925), (1.959e-07, 1.0, -14.34), (2.499e-07, 0.6808, -16.34), (0.1951, 0.9808, -14.34), (0.1328, 0.6678, -16.34), (0.3827, 0.9239, -14.34), (0.2605, 0.629, -16.34), (0.5556, 0.8315, -14.34), (0.3783, 0.5661, -16.34), (0.7071, 0.7071, -14.34), (0.4814, 0.4814, -16.34), (0.8315, 0.5556, -14.34), (0.5661, 0.3783, -16.34), (0.9239, 0.3827, -14.34), (0.629, 0.2605, -16.34), (0.9808, 0.1951, -14.34), (0.6678, 0.1328, -16.34), (1.0, 0.0, -14.34), (0.6808, 0.0, -16.34), (0.9808, -0.1951, -14.34), (0.6678, -0.1328, -16.34), (0.9239, -0.3827, -14.34), (0.629, -0.2605, -16.34), (0.8315, -0.5556, -14.34), (0.5661, -0.3783, -16.34), (0.7071, -0.7071, -14.34), (0.4814, -0.4814, -16.34), (0.5556, -0.8315, -14.34), (0.3783, -0.5661, -16.34), (0.3827, -0.9239, -14.34), (0.2605, -0.629, -16.34), (0.1951, -0.9808, -14.34), (0.1328, -0.6678, -16.34), (1.959e-07, -1.0, -14.34), (2.499e-07, -0.6808, -16.34), (-0.1951, -0.9808, -14.34), (-0.1328, -0.6678, -16.34), (-0.3827, -0.9239, -14.34), (-0.2605, -0.629, -16.34), (-0.5556, -0.8315, -14.34), (-0.3783, -0.5661, -16.34), (-0.7071, -0.7071, -14.34), (-0.4814, -0.4814, -16.34), (-0.8315, -0.5556, -14.34), (-0.5661, -0.3783, -16.34), (-0.9239, -0.3827, -14.34), (-0.629, -0.2605, -16.34), (-0.9808, -0.1951, -14.34), (-0.6678, -0.1328, -16.34), (-1.0, 0.0, -14.34), (-0.6808, 0.0, -16.34), (-0.9808, 0.1951, -14.34), (-0.6678, 0.1328, -16.34), (-0.9239, 0.3827, -14.34), (-0.629, 0.2605, -16.34), (-0.8315, 0.5556, -14.34), (-0.5661, 0.3783, -16.34), (-0.7071, 0.7071, -14.34), (-0.4814, 0.4814, -16.34), (-0.5556, 0.8315, -14.34), (-0.3783, 0.5661, -16.34), (-0.3827, 0.9239, -14.34), (-0.2605, 0.629, -16.34), (-0.1951, 0.9808, -14.34), (-0.1328, 0.6678, -16.34), (0.1951, 0.9808, -16.34), (2.499e-07, 1.0, -16.34), (0.3827, 0.9239, -16.34), (0.5556, 0.8315, -16.34), (0.7071, 0.7071, -16.34), (0.8315, 0.5556, -16.34), (0.9239, 0.3827, -16.34), (0.9808, 0.1951, -16.34), (1.0, 0.0, -16.34), (0.9808, -0.1951, -16.34), (0.9239, -0.3827, -16.34), (0.8315, -0.5556, -16.34), (0.7071, -0.7071, -16.34), (0.5556, -0.8315, -16.34), (0.3827, -0.9239, -16.34), (0.1951, -0.9808, -16.34), (2.499e-07, -1.0, -16.34), (-0.1951, -0.9808, -16.34), (-0.3827, -0.9239, -16.34), (-0.5556, -0.8315, -16.34), (-0.7071, -0.7071, -16.34), (-0.8315, -0.5556, -16.34), (-0.9239, -0.3827, -16.34), (-0.9808, -0.1951, -16.34), (-1.0, 0.0, -16.34), (-0.9808, 0.1951, -16.34), (-0.9239, 0.3827, -16.34), (-0.8315, 0.5556, -16.34), (-0.7071, 0.7071, -16.34), (-0.5556, 0.8315, -16.34), (-0.3827, 0.9239, -16.34), (-0.1951, 0.9808, -16.34), (0.0981, 0.4932, -16.21), (2.465e-07, 0.5029, -16.21), (0.1924, 0.4646, -16.21), (0.2794, 0.4181, -16.21), (0.3556, 0.3556, -16.21), (0.4181, 0.2794, -16.21), (0.4646, 0.1924, -16.21), (0.4932, 0.0981, -16.21), (0.5029, 0.0, -16.21), (0.4932, -0.0981, -16.21), (0.4646, -0.1924, -16.21), (0.4181, -0.2794, -16.21), (0.3556, -0.3556, -16.21), (0.2794, -0.4181, -16.21), (0.1924, -0.4646, -16.21), (0.0981, -0.4932, -16.21), (2.465e-07, -0.5029, -16.21), (-0.0981, -0.4932, -16.21), (-0.1924, -0.4646, -16.21), (-0.2794, -0.4181, -16.21), (-0.3556, -0.3556, -16.21), (-0.4181, -0.2794, -16.21), (-0.4646, -0.1924, -16.21), (-0.4932, -0.0981, -16.21), (-0.5029, 0.0, -16.21), (-0.4932, 0.0981, -16.21), (-0.4646, 0.1924, -16.21), (-0.4181, 0.2794, -16.21), (-0.3556, 0.3556, -16.21), (-0.2794, 0.4181, -16.21), (-0.1924, 0.4646, -16.21), (-0.0981, 0.4932, -16.21), (0.1328, 0.6678, -16.03), (2.416e-07, 0.6808, -16.03), (0.2605, 0.629, -16.03), (0.3783, 0.5661, -16.03), (0.4814, 0.4814, -16.03), (0.5661, 0.3783, -16.03), (0.629, 0.2605, -16.03), (0.6678, 0.1328, -16.03), (0.6808, 0.0, -16.03), (0.6678, -0.1328, -16.03), (0.629, -0.2605, -16.03), (0.5661, -0.3783, -16.03), (0.4814, -0.4814, -16.03), (0.3783, -0.5661, -16.03), (0.2605, -0.629, -16.03), (0.1328, -0.6678, -16.03), (2.416e-07, -0.6808, -16.03), (-0.1328, -0.6678, -16.03), (-0.2605, -0.629, -16.03), (-0.3783, -0.5661, -16.03), (-0.4814, -0.4814, -16.03), (-0.5661, -0.3783, -16.03), (-0.629, -0.2605, -16.03), (-0.6678, -0.1328, -16.03), (-0.6808, 0.0, -16.03), (-0.6678, 0.1328, -16.03), (-0.629, 0.2605, -16.03), (-0.5661, 0.3783, -16.03), (-0.4814, 0.4814, -16.03), (-0.3783, 0.5661, -16.03), (-0.2605, 0.629, -16.03), (-0.1328, 0.6678, -16.03), (1.959e-07, 6.18, -14.34), (2.499e-07, 5.861, -16.34), (0.1951, 6.161, -14.34), (0.1328, 5.848, -16.34), (0.3827, 6.104, -14.34), (0.2605, 5.809, -16.34), (0.5556, 6.011, -14.34), (0.3783, 5.746, -16.34), (0.7071, 5.887, -14.34), (0.4814, 5.661, -16.34), (0.8315, 5.736, -14.34), (0.5661, 5.558, -16.34), (0.9239, 5.563, -14.34), (0.629, 5.441, -16.34), (0.9808, 5.375, -14.34), (0.6678, 5.313, -16.34), (1.0, 5.18, -14.34), (0.6808, 5.18, -16.34), (0.9808, 4.985, -14.34), (0.6678, 5.047, -16.34), (0.9239, 4.797, -14.34), (0.629, 4.919, -16.34), (0.8315, 4.624, -14.34), (0.5661, 4.802, -16.34), (0.7071, 4.473, -14.34), (0.4814, 4.699, -16.34), (0.5556, 4.349, -14.34), (0.3783, 4.614, -16.34), (0.3827, 4.256, -14.34), (0.2605, 4.551, -16.34), (0.1951, 4.199, -14.34), (0.1328, 4.512, -16.34), (1.959e-07, 4.18, -14.34), (2.499e-07, 4.499, -16.34), (-0.1951, 4.199, -14.34), (-0.1328, 4.512, -16.34), (-0.3827, 4.256, -14.34), (-0.2605, 4.551, -16.34), (-0.5556, 4.349, -14.34), (-0.3783, 4.614, -16.34), (-0.7071, 4.473, -14.34), (-0.4814, 4.699, -16.34), (-0.8315, 4.624, -14.34), (-0.5661, 4.802, -16.34), (-0.9239, 4.797, -14.34), (-0.629, 4.919, -16.34), (-0.9808, 4.985, -14.34), (-0.6678, 5.047, -16.34), (-1.0, 5.18, -14.34), (-0.6808, 5.18, -16.34), (-0.9808, 5.375, -14.34), (-0.6678, 5.313, -16.34), (-0.9239, 5.563, -14.34), (-0.629, 5.441, -16.34), (-0.8315, 5.736, -14.34), (-0.5661, 5.558, -16.34), (-0.7071, 5.887, -14.34), (-0.4814, 5.661, -16.34), (-0.5556, 6.011, -14.34), (-0.3783, 5.746, -16.34), (-0.3827, 6.104, -14.34), (-0.2605, 5.809, -16.34), (-0.1951, 6.161, -14.34), (-0.1328, 5.848, -16.34), (0.1951, 6.161, -16.34), (2.499e-07, 6.18, -16.34), (0.3827, 6.104, -16.34), (0.5556, 6.011, -16.34), (0.7071, 5.887, -16.34), (0.8315, 5.736, -16.34), (0.9239, 5.563, -16.34), (0.9808, 5.375, -16.34), (1.0, 5.18, -16.34), (0.9808, 4.985, -16.34), (0.9239, 4.797, -16.34), (0.8315, 4.624, -16.34), (0.7071, 4.473, -16.34), (0.5556, 4.349, -16.34), (0.3827, 4.256, -16.34), (0.1951, 4.199, -16.34), (2.499e-07, 4.18, -16.34), (-0.1951, 4.199, -16.34), (-0.3827, 4.256, -16.34), (-0.5556, 4.349, -16.34), (-0.7071, 4.473, -16.34), (-0.8315, 4.624, -16.34), (-0.9239, 4.797, -16.34), (-0.9808, 4.985, -16.34), (-1.0, 5.18, -16.34), (-0.9808, 5.375, -16.34), (-0.9239, 5.563, -16.34), (-0.8315, 5.736, -16.34), (-0.7071, 5.887, -16.34), (-0.5556, 6.011, -16.34), (-0.3827, 6.104, -16.34), (-0.1951, 6.161, -16.34), (0.0981, 5.673, -16.21), (2.465e-07, 5.683, -16.21), (0.1924, 5.645, -16.21), (0.2794, 5.598, -16.21), (0.3556, 5.536, -16.21), (0.4181, 5.459, -16.21), (0.4646, 5.372, -16.21), (0.4932, 5.278, -16.21), (0.5029, 5.18, -16.21), (0.4932, 5.082, -16.21), (0.4646, 4.988, -16.21), (0.4181, 4.901, -16.21), (0.3556, 4.824, -16.21), (0.2794, 4.762, -16.21), (0.1924, 4.715, -16.21), (0.0981, 4.687, -16.21), (2.465e-07, 4.677, -16.21), (-0.0981, 4.687, -16.21), (-0.1924, 4.715, -16.21), (-0.2794, 4.762, -16.21), (-0.3556, 4.824, -16.21), (-0.4181, 4.901, -16.21), (-0.4646, 4.988, -16.21), (-0.4932, 5.082, -16.21), (-0.5029, 5.18, -16.21), (-0.4932, 5.278, -16.21), (-0.4646, 5.372, -16.21), (-0.4181, 5.459, -16.21), (-0.3556, 5.536, -16.21), (-0.2794, 5.598, -16.21), (-0.1924, 5.645, -16.21), (-0.0981, 5.673, -16.21), (0.1328, 5.848, -16.03), (2.416e-07, 5.861, -16.03), (0.2605, 5.809, -16.03), (0.3783, 5.746, -16.03), (0.4814, 5.661, -16.03), (0.5661, 5.558, -16.03), (0.629, 5.441, -16.03), (0.6678, 5.313, -16.03), (0.6808, 5.18, -16.03), (0.6678, 5.047, -16.03), (0.629, 4.919, -16.03), (0.5661, 4.802, -16.03), (0.4814, 4.699, -16.03), (0.3783, 4.614, -16.03), (0.2605, 4.551, -16.03), (0.1328, 4.512, -16.03), (2.416e-07, 4.499, -16.03), (-0.1328, 4.512, -16.03), (-0.2605, 4.551, -16.03), (-0.3783, 4.614, -16.03), (-0.4814, 4.699, -16.03), (-0.5661, 4.802, -16.03), (-0.629, 4.919, -16.03), (-0.6678, 5.047, -16.03), (-0.6808, 5.18, -16.03), (-0.6678, 5.313, -16.03), (-0.629, 5.441, -16.03), (-0.5661, 5.558, -16.03), (-0.4814, 5.661, -16.03), (-0.3783, 5.746, -16.03), (-0.2605, 5.809, -16.03), (-0.1328, 5.848, -16.03)], [], [(0, 65, 64, 2), (2, 64, 66, 4), (4, 66, 67, 6), (6, 67, 68, 8), (8, 68, 69, 10), (10, 69, 70, 12), (12, 70, 71, 14), (14, 71, 72, 16), (16, 72, 73, 18), (18, 73, 74, 20), (20, 74, 75, 22), (22, 75, 76, 24), (24, 76, 77, 26), (26, 77, 78, 28), (28, 78, 79, 30), (30, 79, 80, 32), (32, 80, 81, 34), (34, 81, 82, 36), (36, 82, 83, 38), (38, 83, 84, 40), (40, 84, 85, 42), (42, 85, 86, 44), (44, 86, 87, 46), (46, 87, 88, 48), (48, 88, 89, 50), (50, 89, 90, 52), (52, 90, 91, 54), (54, 91, 92, 56), (56, 92, 93, 58), (58, 93, 94, 60), (15, 13, 134, 135), (60, 94, 95, 62), (62, 95, 65, 0), (0, 2, 4, 6, 8, 10, 12, 14, 16, 18, 20, 22, 24, 26, 28, 30, 32, 34, 36, 38, 40, 42, 44, 46, 48, 50, 52, 54, 56, 58, 60, 62), (1, 3, 64, 65), (3, 5, 66, 64), (5, 7, 67, 66), (7, 9, 68, 67), (9, 11, 69, 68), (11, 13, 70, 69), (13, 15, 71, 70), (15, 17, 72, 71), (17, 19, 73, 72), (19, 21, 74, 73), (21, 23, 75, 74), (23, 25, 76, 75), (25, 27, 77, 76), (27, 29, 78, 77), (29, 31, 79, 78), (31, 33, 80, 79), (33, 35, 81, 80), (35, 37, 82, 81), (37, 39, 83, 82), (39, 41, 84, 83), (41, 43, 85, 84), (43, 45, 86, 85), (45, 47, 87, 86), (47, 49, 88, 87), (49, 51, 89, 88), (51, 53, 90, 89), (53, 55, 91, 90), (55, 57, 92, 91), (57, 59, 93, 92), (59, 61, 94, 93), (61, 63, 95, 94), (63, 1, 65, 95), (96, 97, 127, 126, 125, 124, 123, 122, 121, 120, 119, 118, 117, 116, 115, 114, 113, 112, 111, 110, 109, 108, 107, 106, 105, 104, 103, 102, 101, 100, 99, 98), (43, 41, 148, 149), (17, 15, 135, 136), (45, 43, 149, 150), (19, 17, 136, 137), (47, 45, 150, 151), (21, 19, 137, 138), (49, 47, 151, 152), (23, 21, 138, 139), (51, 49, 152, 153), (25, 23, 139, 140), (53, 51, 153, 154), (27, 25, 140, 141), (55, 53, 154, 155), (29, 27, 141, 142), (3, 1, 129, 128), (57, 55, 155, 156), (31, 29, 142, 143), (5, 3, 128, 130), (59, 57, 156, 157), (33, 31, 143, 144), (7, 5, 130, 131), (61, 59, 157, 158), (35, 33, 144, 145), (9, 7, 131, 132), (63, 61, 158, 159), (37, 35, 145, 146), (11, 9, 132, 133), (1, 63, 159, 129), (39, 37, 146, 147), (13, 11, 133, 134), (41, 39, 147, 148), (97, 96, 128, 129), (96, 98, 130, 128), (98, 99, 131, 130), (99, 100, 132, 131), (100, 101, 133, 132), (101, 102, 134, 133), (102, 103, 135, 134), (103, 104, 136, 135), (104, 105, 137, 136), (105, 106, 138, 137), (106, 107, 139, 138), (107, 108, 140, 139), (108, 109, 141, 140), (109, 110, 142, 141), (110, 111, 143, 142), (111, 112, 144, 143), (112, 113, 145, 144), (113, 114, 146, 145), (114, 115, 147, 146), (115, 116, 148, 147), (116, 117, 149, 148), (117, 118, 150, 149), (118, 119, 151, 150), (119, 120, 152, 151), (120, 121, 153, 152), (121, 122, 154, 153), (122, 123, 155, 154), (123, 124, 156, 155), (124, 125, 157, 156), (125, 126, 158, 157), (126, 127, 159, 158), (127, 97, 129, 159), (160, 225, 224, 162), (162, 224, 226, 164), (164, 226, 227, 166), (166, 227, 228, 168), (168, 228, 229, 170), (170, 229, 230, 172), (172, 230, 231, 174), (174, 231, 232, 176), (176, 232, 233, 178), (178, 233, 234, 180), (180, 234, 235, 182), (182, 235, 236, 184), (184, 236, 237, 186), (186, 237, 238, 188), (188, 238, 239, 190), (190, 239, 240, 192), (192, 240, 241, 194), (194, 241, 242, 196), (196, 242, 243, 198), (198, 243, 244, 200), (200, 244, 245, 202), (202, 245, 246, 204), (204, 246, 247, 206), (206, 247, 248, 208), (208, 248, 249, 210), (210, 249, 250, 212), (212, 250, 251, 214), (214, 251, 252, 216), (216, 252, 253, 218), (218, 253, 254, 220), (175, 173, 294, 295), (220, 254, 255, 222), (222, 255, 225, 160), (160, 162, 164, 166, 168, 170, 172, 174, 176, 178, 180, 182, 184, 186, 188, 190, 192, 194, 196, 198, 200, 202, 204, 206, 208, 210, 212, 214, 216, 218, 220, 222), (161, 163, 224, 225), (163, 165, 226, 224), (165, 167, 227, 226), (167, 169, 228, 227), (169, 171, 229, 228), (171, 173, 230, 229), (173, 175, 231, 230), (175, 177, 232, 231), (177, 179, 233, 232), (179, 181, 234, 233), (181, 183, 235, 234), (183, 185, 236, 235), (185, 187, 237, 236), (187, 189, 238, 237), (189, 191, 239, 238), (191, 193, 240, 239), (193, 195, 241, 240), (195, 197, 242, 241), (197, 199, 243, 242), (199, 201, 244, 243), (201, 203, 245, 244), (203, 205, 246, 245), (205, 207, 247, 246), (207, 209, 248, 247), (209, 211, 249, 248), (211, 213, 250, 249), (213, 215, 251, 250), (215, 217, 252, 251), (217, 219, 253, 252), (219, 221, 254, 253), (221, 223, 255, 254), (223, 161, 225, 255), (256, 257, 287, 286, 285, 284, 283, 282, 281, 280, 279, 278, 277, 276, 275, 274, 273, 272, 271, 270, 269, 268, 267, 266, 265, 264, 263, 262, 261, 260, 259, 258), (203, 201, 308, 309), (177, 175, 295, 296), (205, 203, 309, 310), (179, 177, 296, 297), (207, 205, 310, 311), (181, 179, 297, 298), (209, 207, 311, 312), (183, 181, 298, 299), (211, 209, 312, 313), (185, 183, 299, 300), (213, 211, 313, 314), (187, 185, 300, 301), (215, 213, 314, 315), (189, 187, 301, 302), (163, 161, 289, 288), (217, 215, 315, 316), (191, 189, 302, 303), (165, 163, 288, 290), (219, 217, 316, 317), (193, 191, 303, 304), (167, 165, 290, 291), (221, 219, 317, 318), (195, 193, 304, 305), (169, 167, 291, 292), (223, 221, 318, 319), (197, 195, 305, 306), (171, 169, 292, 293), (161, 223, 319, 289), (199, 197, 306, 307), (173, 171, 293, 294), (201, 199, 307, 308), (257, 256, 288, 289), (256, 258, 290, 288), (258, 259, 291, 290), (259, 260, 292, 291), (260, 261, 293, 292), (261, 262, 294, 293), (262, 263, 295, 294), (263, 264, 296, 295), (264, 265, 297, 296), (265, 266, 298, 297), (266, 267, 299, 298), (267, 268, 300, 299), (268, 269, 301, 300), (269, 270, 302, 301), (270, 271, 303, 302), (271, 272, 304, 303), (272, 273, 305, 304), (273, 274, 306, 305), (274, 275, 307, 306), (275, 276, 308, 307), (276, 277, 309, 308), (277, 278, 310, 309), (278, 279, 311, 310), (279, 280, 312, 311), (280, 281, 313, 312), (281, 282, 314, 313), (282, 283, 315, 314), (283, 284, 316, 315), (284, 285, 317, 316), (285, 286, 318, 317), (286, 287, 319, 318), (287, 257, 289, 319), (320, 322, 384, 385), (322, 324, 386, 384), (324, 326, 387, 386), (326, 328, 388, 387), (328, 330, 389, 388), (330, 332, 390, 389), (332, 334, 391, 390), (334, 336, 392, 391), (336, 338, 393, 392), (338, 340, 394, 393), (340, 342, 395, 394), (342, 344, 396, 395), (344, 346, 397, 396), (346, 348, 398, 397), (348, 350, 399, 398), (350, 352, 400, 399), (352, 354, 401, 400), (354, 356, 402, 401), (356, 358, 403, 402), (358, 360, 404, 403), (360, 362, 405, 404), (362, 364, 406, 405), (364, 366, 407, 406), (366, 368, 408, 407), (368, 370, 409, 408), (370, 372, 410, 409), (372, 374, 411, 410), (374, 376, 412, 411), (376, 378, 413, 412), (378, 380, 414, 413), (335, 455, 454, 333), (380, 382, 415, 414), (382, 320, 385, 415), (320, 382, 380, 378, 376, 374, 372, 370, 368, 366, 364, 362, 360, 358, 356, 354, 352, 350, 348, 346, 344, 342, 340, 338, 336, 334, 332, 330, 328, 326, 324, 322), (321, 385, 384, 323), (323, 384, 386, 325), (325, 386, 387, 327), (327, 387, 388, 329), (329, 388, 389, 331), (331, 389, 390, 333), (333, 390, 391, 335), (335, 391, 392, 337), (337, 392, 393, 339), (339, 393, 394, 341), (341, 394, 395, 343), (343, 395, 396, 345), (345, 396, 397, 347), (347, 397, 398, 349), (349, 398, 399, 351), (351, 399, 400, 353), (353, 400, 401, 355), (355, 401, 402, 357), (357, 402, 403, 359), (359, 403, 404, 361), (361, 404, 405, 363), (363, 405, 406, 365), (365, 406, 407, 367), (367, 407, 408, 369), (369, 408, 409, 371), (371, 409, 410, 373), (373, 410, 411, 375), (375, 411, 412, 377), (377, 412, 413, 379), (379, 413, 414, 381), (381, 414, 415, 383), (383, 415, 385, 321), (416, 418, 419, 420, 421, 422, 423, 424, 425, 426, 427, 428, 429, 430, 431, 432, 433, 434, 435, 436, 437, 438, 439, 440, 441, 442, 443, 444, 445, 446, 447, 417), (363, 469, 468, 361), (337, 456, 455, 335), (365, 470, 469, 363), (339, 457, 456, 337), (367, 471, 470, 365), (341, 458, 457, 339), (369, 472, 471, 367), (343, 459, 458, 341), (371, 473, 472, 369), (345, 460, 459, 343), (373, 474, 473, 371), (347, 461, 460, 345), (375, 475, 474, 373), (349, 462, 461, 347), (323, 448, 449, 321), (377, 476, 475, 375), (351, 463, 462, 349), (325, 450, 448, 323), (379, 477, 476, 377), (353, 464, 463, 351), (327, 451, 450, 325), (381, 478, 477, 379), (355, 465, 464, 353), (329, 452, 451, 327), (383, 479, 478, 381), (357, 466, 465, 355), (331, 453, 452, 329), (321, 449, 479, 383), (359, 467, 466, 357), (333, 454, 453, 331), (361, 468, 467, 359), (417, 449, 448, 416), (416, 448, 450, 418), (418, 450, 451, 419), (419, 451, 452, 420), (420, 452, 453, 421), (421, 453, 454, 422), (422, 454, 455, 423), (423, 455, 456, 424), (424, 456, 457, 425), (425, 457, 458, 426), (426, 458, 459, 427), (427, 459, 460, 428), (428, 460, 461, 429), (429, 461, 462, 430), (430, 462, 463, 431), (431, 463, 464, 432), (432, 464, 465, 433), (433, 465, 466, 434), (434, 466, 467, 435), (435, 467, 468, 436), (436, 468, 469, 437), (437, 469, 470, 438), (438, 470, 471, 439), (439, 471, 472, 440), (440, 472, 473, 441), (441, 473, 474, 442), (442, 474, 475, 443), (443, 475, 476, 444), (444, 476, 477, 445), (445, 477, 478, 446), (446, 478, 479, 447), (447, 479, 449, 417), (480, 482, 544, 545), (482, 484, 546, 544), (484, 486, 547, 546), (486, 488, 548, 547), (488, 490, 549, 548), (490, 492, 550, 549), (492, 494, 551, 550), (494, 496, 552, 551), (496, 498, 553, 552), (498, 500, 554, 553), (500, 502, 555, 554), (502, 504, 556, 555), (504, 506, 557, 556), (506, 508, 558, 557), (508, 510, 559, 558), (510, 512, 560, 559), (512, 514, 561, 560), (514, 516, 562, 561), (516, 518, 563, 562), (518, 520, 564, 563), (520, 522, 565, 564), (522, 524, 566, 565), (524, 526, 567, 566), (526, 528, 568, 567), (528, 530, 569, 568), (530, 532, 570, 569), (532, 534, 571, 570), (534, 536, 572, 571), (536, 538, 573, 572), (538, 540, 574, 573), (495, 615, 614, 493), (540, 542, 575, 574), (542, 480, 545, 575), (480, 542, 540, 538, 536, 534, 532, 530, 528, 526, 524, 522, 520, 518, 516, 514, 512, 510, 508, 506, 504, 502, 500, 498, 496, 494, 492, 490, 488, 486, 484, 482), (481, 545, 544, 483), (483, 544, 546, 485), (485, 546, 547, 487), (487, 547, 548, 489), (489, 548, 549, 491), (491, 549, 550, 493), (493, 550, 551, 495), (495, 551, 552, 497), (497, 552, 553, 499), (499, 553, 554, 501), (501, 554, 555, 503), (503, 555, 556, 505), (505, 556, 557, 507), (507, 557, 558, 509), (509, 558, 559, 511), (511, 559, 560, 513), (513, 560, 561, 515), (515, 561, 562, 517), (517, 562, 563, 519), (519, 563, 564, 521), (521, 564, 565, 523), (523, 565, 566, 525), (525, 566, 567, 527), (527, 567, 568, 529), (529, 568, 569, 531), (531, 569, 570, 533), (533, 570, 571, 535), (535, 571, 572, 537), (537, 572, 573, 539), (539, 573, 574, 541), (541, 574, 575, 543), (543, 575, 545, 481), (576, 578, 579, 580, 581, 582, 583, 584, 585, 586, 587, 588, 589, 590, 591, 592, 593, 594, 595, 596, 597, 598, 599, 600, 601, 602, 603, 604, 605, 606, 607, 577), (523, 629, 628, 521), (497, 616, 615, 495), (525, 630, 629, 523), (499, 617, 616, 497), (527, 631, 630, 525), (501, 618, 617, 499), (529, 632, 631, 527), (503, 619, 618, 501), (531, 633, 632, 529), (505, 620, 619, 503), (533, 634, 633, 531), (507, 621, 620, 505), (535, 635, 634, 533), (509, 622, 621, 507), (483, 608, 609, 481), (537, 636, 635, 535), (511, 623, 622, 509), (485, 610, 608, 483), (539, 637, 636, 537), (513, 624, 623, 511), (487, 611, 610, 485), (541, 638, 637, 539), (515, 625, 624, 513), (489, 612, 611, 487), (543, 639, 638, 541), (517, 626, 625, 515), (491, 613, 612, 489), (481, 609, 639, 543), (519, 627, 626, 517), (493, 614, 613, 491), (521, 628, 627, 519), (577, 609, 608, 576), (576, 608, 610, 578), (578, 610, 611, 579), (579, 611, 612, 580), (580, 612, 613, 581), (581, 613, 614, 582), (582, 614, 615, 583), (583, 615, 616, 584), (584, 616, 617, 585), (585, 617, 618, 586), (586, 618, 619, 587), (587, 619, 620, 588), (588, 620, 621, 589), (589, 621, 622, 590), (590, 622, 623, 591), (591, 623, 624, 592), (592, 624, 625, 593), (593, 625, 626, 594), (594, 626, 627, 595), (595, 627, 628, 596), (596, 628, 629, 597), (597, 629, 630, 598), (598, 630, 631, 599), (599, 631, 632, 600), (600, 632, 633, 601), (601, 633, 634, 602), (602, 634, 635, 603), (603, 635, 636, 604), (604, 636, 637, 605), (605, 637, 638, 606), (606, 638, 639, 607), (607, 639, 609, 577)])
_uv = me_cylinder.uv_layers.new(name='UVMap')
_uv.uv.foreach_set('vector', [1.0, 0.5, 1.0, 1.0, 0.9688, 1.0, 0.9688, 0.5, 0.9688, 0.5, 0.9688, 1.0, 0.9375, 1.0, 0.9375, 0.5, 0.9375, 0.5, 0.9375, 1.0, 0.9062, 1.0, 0.9062, 0.5, 0.9062, 0.5, 0.9062, 1.0, 0.875, 1.0, 0.875, 0.5, 0.875, 0.5, 0.875, 1.0, 0.8438, 1.0, 0.8438, 0.5, 0.8438, 0.5, 0.8438, 1.0, 0.8125, 1.0, 0.8125, 0.5, 0.8125, 0.5, 0.8125, 1.0, 0.7812, 1.0, 0.7812, 0.5, 0.7812, 0.5, 0.7812, 1.0, 0.75, 1.0, 0.75, 0.5, 0.75, 0.5, 0.75, 1.0, 0.7188, 1.0, 0.7188, 0.5, 0.7188, 0.5, 0.7188, 1.0, 0.6875, 1.0, 0.6875, 0.5, 0.6875, 0.5, 0.6875, 1.0, 0.6562, 1.0, 0.6562, 0.5, 0.6562, 0.5, 0.6562, 1.0, 0.625, 1.0, 0.625, 0.5, 0.625, 0.5, 0.625, 1.0, 0.5938, 1.0, 0.5938, 0.5, 0.5938, 0.5, 0.5938, 1.0, 0.5625, 1.0, 0.5625, 0.5, 0.5625, 0.5, 0.5625, 1.0, 0.5312, 1.0, 0.5312, 0.5, 0.5312, 0.5, 0.5312, 1.0, 0.5, 1.0, 0.5, 0.5, 0.5, 0.5, 0.5, 1.0, 0.4688, 1.0, 0.4688, 0.5, 0.4688, 0.5, 0.4688, 1.0, 0.4375, 1.0, 0.4375, 0.5, 0.4375, 0.5, 0.4375, 1.0, 0.4062, 1.0, 0.4062, 0.5, 0.4062, 0.5, 0.4062, 1.0, 0.375, 1.0, 0.375, 0.5, 0.375, 0.5, 0.375, 1.0, 0.3438, 1.0, 0.3438, 0.5, 0.3438, 0.5, 0.3438, 1.0, 0.3125, 1.0, 0.3125, 0.5, 0.3125, 0.5, 0.3125, 1.0, 0.2812, 1.0, 0.2812, 0.5, 0.2812, 0.5, 0.2812, 1.0, 0.25, 1.0, 0.25, 0.5, 0.25, 0.5, 0.25, 1.0, 0.2188, 1.0, 0.2188, 0.5, 0.2188, 0.5, 0.2188, 1.0, 0.1875, 1.0, 0.1875, 0.5, 0.1875, 0.5, 0.1875, 1.0, 0.1562, 1.0, 0.1562, 0.5, 0.1562, 0.5, 0.1562, 1.0, 0.125, 1.0, 0.125, 0.5, 0.125, 0.5, 0.125, 1.0, 0.09375, 1.0, 0.09375, 0.5, 0.09375, 0.5, 0.09375, 1.0, 0.0625, 1.0, 0.0625, 0.5, 0.4103, 0.2819, 0.401, 0.3125, 0.401, 0.3125, 0.4103, 0.2819, 0.0625, 0.5, 0.0625, 1.0, 0.03125, 1.0, 0.03125, 0.5, 0.03125, 0.5, 0.03125, 1.0, 0.0, 1.0, 0.0, 0.5, 0.75, 0.49, 0.7968, 0.4854, 0.8418, 0.4717, 0.8833, 0.4496, 0.9197, 0.4197, 0.9496, 0.3833, 0.9717, 0.3418, 0.9854, 0.2968, 0.99, 0.25, 0.9854, 0.2032, 0.9717, 0.1582, 0.9496, 0.1167, 0.9197, 0.08029, 0.8833, 0.05045, 0.8418, 0.02827, 0.7968, 0.01461, 0.75, 0.01, 0.7032, 0.01461, 0.6582, 0.02827, 0.6167, 0.05045, 0.5803, 0.08029, 0.5504, 0.1167, 0.5283, 0.1582, 0.5146, 0.2032, 0.51, 0.25, 0.5146, 0.2968, 0.5283, 0.3418, 0.5504, 0.3833, 0.5803, 0.4197, 0.6167, 0.4496, 0.6582, 0.4717, 0.7032, 0.4854, 0.25, 0.4134, 0.2819, 0.4103, 0.2968, 0.4854, 0.25, 0.49, 0.2819, 0.4103, 0.3125, 0.401, 0.3418, 0.4717, 0.2968, 0.4854, 0.3125, 0.401, 0.3408, 0.3859, 0.3833, 0.4496, 0.3418, 0.4717, 0.3408, 0.3859, 0.3655, 0.3655, 0.4197, 0.4197, 0.3833, 0.4496, 0.3655, 0.3655, 0.3859, 0.3408, 0.4496, 0.3833, 0.4197, 0.4197, 0.3859, 0.3408, 0.401, 0.3125, 0.4717, 0.3418, 0.4496, 0.3833, 0.401, 0.3125, 0.4103, 0.2819, 0.4854, 0.2968, 0.4717, 0.3418, 0.4103, 0.2819, 0.4134, 0.25, 0.49, 0.25, 0.4854, 0.2968, 0.4134, 0.25, 0.4103, 0.2181, 0.4854, 0.2032, 0.49, 0.25, 0.4103, 0.2181, 0.401, 0.1875, 0.4717, 0.1582, 0.4854, 0.2032, 0.401, 0.1875, 0.3859, 0.1592, 0.4496, 0.1167, 0.4717, 0.1582, 0.3859, 0.1592, 0.3655, 0.1345, 0.4197, 0.08029, 0.4496, 0.1167, 0.3655, 0.1345, 0.3408, 0.1141, 0.3833, 0.05045, 0.4197, 0.08029, 0.3408, 0.1141, 0.3125, 0.09904, 0.3418, 0.02827, 0.3833, 0.05045, 0.3125, 0.09904, 0.2819, 0.08974, 0.2968, 0.01461, 0.3418, 0.02827, 0.2819, 0.08974, 0.25, 0.0866, 0.25, 0.01, 0.2968, 0.01461, 0.25, 0.0866, 0.2181, 0.08974, 0.2032, 0.01461, 0.25, 0.01, 0.2181, 0.08974, 0.1875, 0.09904, 0.1582, 0.02827, 0.2032, 0.01461, 0.1875, 0.09904, 0.1592, 0.1141, 0.1167, 0.05045, 0.1582, 0.02827, 0.1592, 0.1141, 0.1345, 0.1345, 0.08029, 0.08029, 0.1167, 0.05045, 0.1345, 0.1345, 0.1141, 0.1592, 0.05045, 0.1167, 0.08029, 0.08029, 0.1141, 0.1592, 0.09904, 0.1875, 0.02827, 0.1582, 0.05045, 0.1167, 0.09904, 0.1875, 0.08974, 0.2181, 0.01461, 0.2032, 0.02827, 0.1582, 0.08974, 0.2181, 0.0866, 0.25, 0.01, 0.25, 0.01461, 0.2032, 0.0866, 0.25, 0.08974, 0.2819, 0.01461, 0.2968, 0.01, 0.25, 0.08974, 0.2819, 0.09904, 0.3125, 0.02827, 0.3418, 0.01461, 0.2968, 0.09904, 0.3125, 0.1141, 0.3408, 0.05045, 0.3833, 0.02827, 0.3418, 0.1141, 0.3408, 0.1345, 0.3655, 0.08029, 0.4197, 0.05045, 0.3833, 0.1345, 0.3655, 0.1592, 0.3859, 0.1167, 0.4496, 0.08029, 0.4197, 0.1592, 0.3859, 0.1875, 0.401, 0.1582, 0.4717, 0.1167, 0.4496, 0.1875, 0.401, 0.2181, 0.4103, 0.2032, 0.4854, 0.1582, 0.4717, 0.2181, 0.4103, 0.25, 0.4134, 0.25, 0.49, 0.2032, 0.4854, 0.2735, 0.3684, 0.25, 0.3707, 0.2265, 0.3684, 0.2038, 0.3615, 0.183, 0.3503, 0.1647, 0.3353, 0.1497, 0.317, 0.1385, 0.2962, 0.1316, 0.2735, 0.1293, 0.25, 0.1316, 0.2265, 0.1385, 0.2038, 0.1497, 0.183, 0.1647, 0.1647, 0.183, 0.1497, 0.2038, 0.1385, 0.2265, 0.1316, 0.25, 0.1293, 0.2735, 0.1316, 0.2962, 0.1385, 0.317, 0.1497, 0.3353, 0.1647, 0.3503, 0.183, 0.3615, 0.2038, 0.3684, 0.2265, 0.3707, 0.25, 0.3684, 0.2735, 0.3615, 0.2962, 0.3503, 0.317, 0.3353, 0.3353, 0.317, 0.3503, 0.2962, 0.3615, 0.1141, 0.1592, 0.1345, 0.1345, 0.1345, 0.1345, 0.1141, 0.1592, 0.4134, 0.25, 0.4103, 0.2819, 0.4103, 0.2819, 0.4134, 0.25, 0.09904, 0.1875, 0.1141, 0.1592, 0.1141, 0.1592, 0.09904, 0.1875, 0.4103, 0.2181, 0.4134, 0.25, 0.4134, 0.25, 0.4103, 0.2181, 0.08974, 0.2181, 0.09904, 0.1875, 0.09904, 0.1875, 0.08974, 0.2181, 0.401, 0.1875, 0.4103, 0.2181, 0.4103, 0.2181, 0.401, 0.1875, 0.0866, 0.25, 0.08974, 0.2181, 0.08974, 0.2181, 0.0866, 0.25, 0.3859, 0.1592, 0.401, 0.1875, 0.401, 0.1875, 0.3859, 0.1592, 0.08974, 0.2819, 0.0866, 0.25, 0.0866, 0.25, 0.08974, 0.2819, 0.3655, 0.1345, 0.3859, 0.1592, 0.3859, 0.1592, 0.3655, 0.1345, 0.09904, 0.3125, 0.08974, 0.2819, 0.08974, 0.2819, 0.09904, 0.3125, 0.3408, 0.1141, 0.3655, 0.1345, 0.3655, 0.1345, 0.3408, 0.1141, 0.1141, 0.3408, 0.09904, 0.3125, 0.09904, 0.3125, 0.1141, 0.3408, 0.3125, 0.09904, 0.3408, 0.1141, 0.3408, 0.1141, 0.3125, 0.09904, 0.2819, 0.4103, 0.25, 0.4134, 0.25, 0.4134, 0.2819, 0.4103, 0.1345, 0.3655, 0.1141, 0.3408, 0.1141, 0.3408, 0.1345, 0.3655, 0.2819, 0.08974, 0.3125, 0.09904, 0.3125, 0.09904, 0.2819, 0.08974, 0.3125, 0.401, 0.2819, 0.4103, 0.2819, 0.4103, 0.3125, 0.401, 0.1592, 0.3859, 0.1345, 0.3655, 0.1345, 0.3655, 0.1592, 0.3859, 0.25, 0.0866, 0.2819, 0.08974, 0.2819, 0.08974, 0.25, 0.0866, 0.3408, 0.3859, 0.3125, 0.401, 0.3125, 0.401, 0.3408, 0.3859, 0.1875, 0.401, 0.1592, 0.3859, 0.1592, 0.3859, 0.1875, 0.401, 0.2181, 0.08974, 0.25, 0.0866, 0.25, 0.0866, 0.2181, 0.08974, 0.3655, 0.3655, 0.3408, 0.3859, 0.3408, 0.3859, 0.3655, 0.3655, 0.2181, 0.4103, 0.1875, 0.401, 0.1875, 0.401, 0.2181, 0.4103, 0.1875, 0.09904, 0.2181, 0.08974, 0.2181, 0.08974, 0.1875, 0.09904, 0.3859, 0.3408, 0.3655, 0.3655, 0.3655, 0.3655, 0.3859, 0.3408, 0.25, 0.4134, 0.2181, 0.4103, 0.2181, 0.4103, 0.25, 0.4134, 0.1592, 0.1141, 0.1875, 0.09904, 0.1875, 0.09904, 0.1592, 0.1141, 0.401, 0.3125, 0.3859, 0.3408, 0.3859, 0.3408, 0.401, 0.3125, 0.1345, 0.1345, 0.1592, 0.1141, 0.1592, 0.1141, 0.1345, 0.1345, 0.25, 0.3707, 0.2735, 0.3684, 0.2819, 0.4103, 0.25, 0.4134, 0.2735, 0.3684, 0.2962, 0.3615, 0.3125, 0.401, 0.2819, 0.4103, 0.2962, 0.3615, 0.317, 0.3503, 0.3408, 0.3859, 0.3125, 0.401, 0.317, 0.3503, 0.3353, 0.3353, 0.3655, 0.3655, 0.3408, 0.3859, 0.3353, 0.3353, 0.3503, 0.317, 0.3859, 0.3408, 0.3655, 0.3655, 0.3503, 0.317, 0.3615, 0.2962, 0.401, 0.3125, 0.3859, 0.3408, 0.3615, 0.2962, 0.3684, 0.2735, 0.4103, 0.2819, 0.401, 0.3125, 0.3684, 0.2735, 0.3707, 0.25, 0.4134, 0.25, 0.4103, 0.2819, 0.3707, 0.25, 0.3684, 0.2265, 0.4103, 0.2181, 0.4134, 0.25, 0.3684, 0.2265, 0.3615, 0.2038, 0.401, 0.1875, 0.4103, 0.2181, 0.3615, 0.2038, 0.3503, 0.183, 0.3859, 0.1592, 0.401, 0.1875, 0.3503, 0.183, 0.3353, 0.1647, 0.3655, 0.1345, 0.3859, 0.1592, 0.3353, 0.1647, 0.317, 0.1497, 0.3408, 0.1141, 0.3655, 0.1345, 0.317, 0.1497, 0.2962, 0.1385, 0.3125, 0.09904, 0.3408, 0.1141, 0.2962, 0.1385, 0.2735, 0.1316, 0.2819, 0.08974, 0.3125, 0.09904, 0.2735, 0.1316, 0.25, 0.1293, 0.25, 0.0866, 0.2819, 0.08974, 0.25, 0.1293, 0.2265, 0.1316, 0.2181, 0.08974, 0.25, 0.0866, 0.2265, 0.1316, 0.2038, 0.1385, 0.1875, 0.09904, 0.2181, 0.08974, 0.2038, 0.1385, 0.183, 0.1497, 0.1592, 0.1141, 0.1875, 0.09904, 0.183, 0.1497, 0.1647, 0.1647, 0.1345, 0.1345, 0.1592, 0.1141, 0.1647, 0.1647, 0.1497, 0.183, 0.1141, 0.1592, 0.1345, 0.1345, 0.1497, 0.183, 0.1385, 0.2038, 0.09904, 0.1875, 0.1141, 0.1592, 0.1385, 0.2038, 0.1316, 0.2265, 0.08974, 0.2181, 0.09904, 0.1875, 0.1316, 0.2265, 0.1293, 0.25, 0.0866, 0.25, 0.08974, 0.2181, 0.1293, 0.25, 0.1316, 0.2735, 0.08974, 0.2819, 0.0866, 0.25, 0.1316, 0.2735, 0.1385, 0.2962, 0.09904, 0.3125, 0.08974, 0.2819, 0.1385, 0.2962, 0.1497, 0.317, 0.1141, 0.3408, 0.09904, 0.3125, 0.1497, 0.317, 0.1647, 0.3353, 0.1345, 0.3655, 0.1141, 0.3408, 0.1647, 0.3353, 0.183, 0.3503, 0.1592, 0.3859, 0.1345, 0.3655, 0.183, 0.3503, 0.2038, 0.3615, 0.1875, 0.401, 0.1592, 0.3859, 0.2038, 0.3615, 0.2265, 0.3684, 0.2181, 0.4103, 0.1875, 0.401, 0.2265, 0.3684, 0.25, 0.3707, 0.25, 0.4134, 0.2181, 0.4103, 1.0, 0.5, 1.0, 1.0, 0.9688, 1.0, 0.9688, 0.5, 0.9688, 0.5, 0.9688, 1.0, 0.9375, 1.0, 0.9375, 0.5, 0.9375, 0.5, 0.9375, 1.0, 0.9062, 1.0, 0.9062, 0.5, 0.9062, 0.5, 0.9062, 1.0, 0.875, 1.0, 0.875, 0.5, 0.875, 0.5, 0.875, 1.0, 0.8438, 1.0, 0.8438, 0.5, 0.8438, 0.5, 0.8438, 1.0, 0.8125, 1.0, 0.8125, 0.5, 0.8125, 0.5, 0.8125, 1.0, 0.7812, 1.0, 0.7812, 0.5, 0.7812, 0.5, 0.7812, 1.0, 0.75, 1.0, 0.75, 0.5, 0.75, 0.5, 0.75, 1.0, 0.7188, 1.0, 0.7188, 0.5, 0.7188, 0.5, 0.7188, 1.0, 0.6875, 1.0, 0.6875, 0.5, 0.6875, 0.5, 0.6875, 1.0, 0.6562, 1.0, 0.6562, 0.5, 0.6562, 0.5, 0.6562, 1.0, 0.625, 1.0, 0.625, 0.5, 0.625, 0.5, 0.625, 1.0, 0.5938, 1.0, 0.5938, 0.5, 0.5938, 0.5, 0.5938, 1.0, 0.5625, 1.0, 0.5625, 0.5, 0.5625, 0.5, 0.5625, 1.0, 0.5312, 1.0, 0.5312, 0.5, 0.5312, 0.5, 0.5312, 1.0, 0.5, 1.0, 0.5, 0.5, 0.5, 0.5, 0.5, 1.0, 0.4688, 1.0, 0.4688, 0.5, 0.4688, 0.5, 0.4688, 1.0, 0.4375, 1.0, 0.4375, 0.5, 0.4375, 0.5, 0.4375, 1.0, 0.4062, 1.0, 0.4062, 0.5, 0.4062, 0.5, 0.4062, 1.0, 0.375, 1.0, 0.375, 0.5, 0.375, 0.5, 0.375, 1.0, 0.3438, 1.0, 0.3438, 0.5, 0.3438, 0.5, 0.3438, 1.0, 0.3125, 1.0, 0.3125, 0.5, 0.3125, 0.5, 0.3125, 1.0, 0.2812, 1.0, 0.2812, 0.5, 0.2812, 0.5, 0.2812, 1.0, 0.25, 1.0, 0.25, 0.5, 0.25, 0.5, 0.25, 1.0, 0.2188, 1.0, 0.2188, 0.5, 0.2188, 0.5, 0.2188, 1.0, 0.1875, 1.0, 0.1875, 0.5, 0.1875, 0.5, 0.1875, 1.0, 0.1562, 1.0, 0.1562, 0.5, 0.1562, 0.5, 0.1562, 1.0, 0.125, 1.0, 0.125, 0.5, 0.125, 0.5, 0.125, 1.0, 0.09375, 1.0, 0.09375, 0.5, 0.09375, 0.5, 0.09375, 1.0, 0.0625, 1.0, 0.0625, 0.5, 0.4103, 0.2819, 0.401, 0.3125, 0.401, 0.3125, 0.4103, 0.2819, 0.0625, 0.5, 0.0625, 1.0, 0.03125, 1.0, 0.03125, 0.5, 0.03125, 0.5, 0.03125, 1.0, 0.0, 1.0, 0.0, 0.5, 0.75, 0.49, 0.7968, 0.4854, 0.8418, 0.4717, 0.8833, 0.4496, 0.9197, 0.4197, 0.9496, 0.3833, 0.9717, 0.3418, 0.9854, 0.2968, 0.99, 0.25, 0.9854, 0.2032, 0.9717, 0.1582, 0.9496, 0.1167, 0.9197, 0.08029, 0.8833, 0.05045, 0.8418, 0.02827, 0.7968, 0.01461, 0.75, 0.01, 0.7032, 0.01461, 0.6582, 0.02827, 0.6167, 0.05045, 0.5803, 0.08029, 0.5504, 0.1167, 0.5283, 0.1582, 0.5146, 0.2032, 0.51, 0.25, 0.5146, 0.2968, 0.5283, 0.3418, 0.5504, 0.3833, 0.5803, 0.4197, 0.6167, 0.4496, 0.6582, 0.4717, 0.7032, 0.4854, 0.25, 0.4134, 0.2819, 0.4103, 0.2968, 0.4854, 0.25, 0.49, 0.2819, 0.4103, 0.3125, 0.401, 0.3418, 0.4717, 0.2968, 0.4854, 0.3125, 0.401, 0.3408, 0.3859, 0.3833, 0.4496, 0.3418, 0.4717, 0.3408, 0.3859, 0.3655, 0.3655, 0.4197, 0.4197, 0.3833, 0.4496, 0.3655, 0.3655, 0.3859, 0.3408, 0.4496, 0.3833, 0.4197, 0.4197, 0.3859, 0.3408, 0.401, 0.3125, 0.4717, 0.3418, 0.4496, 0.3833, 0.401, 0.3125, 0.4103, 0.2819, 0.4854, 0.2968, 0.4717, 0.3418, 0.4103, 0.2819, 0.4134, 0.25, 0.49, 0.25, 0.4854, 0.2968, 0.4134, 0.25, 0.4103, 0.2181, 0.4854, 0.2032, 0.49, 0.25, 0.4103, 0.2181, 0.401, 0.1875, 0.4717, 0.1582, 0.4854, 0.2032, 0.401, 0.1875, 0.3859, 0.1592, 0.4496, 0.1167, 0.4717, 0.1582, 0.3859, 0.1592, 0.3655, 0.1345, 0.4197, 0.08029, 0.4496, 0.1167, 0.3655, 0.1345, 0.3408, 0.1141, 0.3833, 0.05045, 0.4197, 0.08029, 0.3408, 0.1141, 0.3125, 0.09904, 0.3418, 0.02827, 0.3833, 0.05045, 0.3125, 0.09904, 0.2819, 0.08974, 0.2968, 0.01461, 0.3418, 0.02827, 0.2819, 0.08974, 0.25, 0.0866, 0.25, 0.01, 0.2968, 0.01461, 0.25, 0.0866, 0.2181, 0.08974, 0.2032, 0.01461, 0.25, 0.01, 0.2181, 0.08974, 0.1875, 0.09904, 0.1582, 0.02827, 0.2032, 0.01461, 0.1875, 0.09904, 0.1592, 0.1141, 0.1167, 0.05045, 0.1582, 0.02827, 0.1592, 0.1141, 0.1345, 0.1345, 0.08029, 0.08029, 0.1167, 0.05045, 0.1345, 0.1345, 0.1141, 0.1592, 0.05045, 0.1167, 0.08029, 0.08029, 0.1141, 0.1592, 0.09904, 0.1875, 0.02827, 0.1582, 0.05045, 0.1167, 0.09904, 0.1875, 0.08974, 0.2181, 0.01461, 0.2032, 0.02827, 0.1582, 0.08974, 0.2181, 0.0866, 0.25, 0.01, 0.25, 0.01461, 0.2032, 0.0866, 0.25, 0.08974, 0.2819, 0.01461, 0.2968, 0.01, 0.25, 0.08974, 0.2819, 0.09904, 0.3125, 0.02827, 0.3418, 0.01461, 0.2968, 0.09904, 0.3125, 0.1141, 0.3408, 0.05045, 0.3833, 0.02827, 0.3418, 0.1141, 0.3408, 0.1345, 0.3655, 0.08029, 0.4197, 0.05045, 0.3833, 0.1345, 0.3655, 0.1592, 0.3859, 0.1167, 0.4496, 0.08029, 0.4197, 0.1592, 0.3859, 0.1875, 0.401, 0.1582, 0.4717, 0.1167, 0.4496, 0.1875, 0.401, 0.2181, 0.4103, 0.2032, 0.4854, 0.1582, 0.4717, 0.2181, 0.4103, 0.25, 0.4134, 0.25, 0.49, 0.2032, 0.4854, 0.2735, 0.3684, 0.25, 0.3707, 0.2265, 0.3684, 0.2038, 0.3615, 0.183, 0.3503, 0.1647, 0.3353, 0.1497, 0.317, 0.1385, 0.2962, 0.1316, 0.2735, 0.1293, 0.25, 0.1316, 0.2265, 0.1385, 0.2038, 0.1497, 0.183, 0.1647, 0.1647, 0.183, 0.1497, 0.2038, 0.1385, 0.2265, 0.1316, 0.25, 0.1293, 0.2735, 0.1316, 0.2962, 0.1385, 0.317, 0.1497, 0.3353, 0.1647, 0.3503, 0.183, 0.3615, 0.2038, 0.3684, 0.2265, 0.3707, 0.25, 0.3684, 0.2735, 0.3615, 0.2962, 0.3503, 0.317, 0.3353, 0.3353, 0.317, 0.3503, 0.2962, 0.3615, 0.1141, 0.1592, 0.1345, 0.1345, 0.1345, 0.1345, 0.1141, 0.1592, 0.4134, 0.25, 0.4103, 0.2819, 0.4103, 0.2819, 0.4134, 0.25, 0.09904, 0.1875, 0.1141, 0.1592, 0.1141, 0.1592, 0.09904, 0.1875, 0.4103, 0.2181, 0.4134, 0.25, 0.4134, 0.25, 0.4103, 0.2181, 0.08974, 0.2181, 0.09904, 0.1875, 0.09904, 0.1875, 0.08974, 0.2181, 0.401, 0.1875, 0.4103, 0.2181, 0.4103, 0.2181, 0.401, 0.1875, 0.0866, 0.25, 0.08974, 0.2181, 0.08974, 0.2181, 0.0866, 0.25, 0.3859, 0.1592, 0.401, 0.1875, 0.401, 0.1875, 0.3859, 0.1592, 0.08974, 0.2819, 0.0866, 0.25, 0.0866, 0.25, 0.08974, 0.2819, 0.3655, 0.1345, 0.3859, 0.1592, 0.3859, 0.1592, 0.3655, 0.1345, 0.09904, 0.3125, 0.08974, 0.2819, 0.08974, 0.2819, 0.09904, 0.3125, 0.3408, 0.1141, 0.3655, 0.1345, 0.3655, 0.1345, 0.3408, 0.1141, 0.1141, 0.3408, 0.09904, 0.3125, 0.09904, 0.3125, 0.1141, 0.3408, 0.3125, 0.09904, 0.3408, 0.1141, 0.3408, 0.1141, 0.3125, 0.09904, 0.2819, 0.4103, 0.25, 0.4134, 0.25, 0.4134, 0.2819, 0.4103, 0.1345, 0.3655, 0.1141, 0.3408, 0.1141, 0.3408, 0.1345, 0.3655, 0.2819, 0.08974, 0.3125, 0.09904, 0.3125, 0.09904, 0.2819, 0.08974, 0.3125, 0.401, 0.2819, 0.4103, 0.2819, 0.4103, 0.3125, 0.401, 0.1592, 0.3859, 0.1345, 0.3655, 0.1345, 0.3655, 0.1592, 0.3859, 0.25, 0.0866, 0.2819, 0.08974, 0.2819, 0.08974, 0.25, 0.0866, 0.3408, 0.3859, 0.3125, 0.401, 0.3125, 0.401, 0.3408, 0.3859, 0.1875, 0.401, 0.1592, 0.3859, 0.1592, 0.3859, 0.1875, 0.401, 0.2181, 0.08974, 0.25, 0.0866, 0.25, 0.0866, 0.2181, 0.08974, 0.3655, 0.3655, 0.3408, 0.3859, 0.3408, 0.3859, 0.3655, 0.3655, 0.2181, 0.4103, 0.1875, 0.401, 0.1875, 0.401, 0.2181, 0.4103, 0.1875, 0.09904, 0.2181, 0.08974, 0.2181, 0.08974, 0.1875, 0.09904, 0.3859, 0.3408, 0.3655, 0.3655, 0.3655, 0.3655, 0.3859, 0.3408, 0.25, 0.4134, 0.2181, 0.4103, 0.2181, 0.4103, 0.25, 0.4134, 0.1592, 0.1141, 0.1875, 0.09904, 0.1875, 0.09904, 0.1592, 0.1141, 0.401, 0.3125, 0.3859, 0.3408, 0.3859, 0.3408, 0.401, 0.3125, 0.1345, 0.1345, 0.1592, 0.1141, 0.1592, 0.1141, 0.1345, 0.1345, 0.25, 0.3707, 0.2735, 0.3684, 0.2819, 0.4103, 0.25, 0.4134, 0.2735, 0.3684, 0.2962, 0.3615, 0.3125, 0.401, 0.2819, 0.4103, 0.2962, 0.3615, 0.317, 0.3503, 0.3408, 0.3859, 0.3125, 0.401, 0.317, 0.3503, 0.3353, 0.3353, 0.3655, 0.3655, 0.3408, 0.3859, 0.3353, 0.3353, 0.3503, 0.317, 0.3859, 0.3408, 0.3655, 0.3655, 0.3503, 0.317, 0.3615, 0.2962, 0.401, 0.3125, 0.3859, 0.3408, 0.3615, 0.2962, 0.3684, 0.2735, 0.4103, 0.2819, 0.401, 0.3125, 0.3684, 0.2735, 0.3707, 0.25, 0.4134, 0.25, 0.4103, 0.2819, 0.3707, 0.25, 0.3684, 0.2265, 0.4103, 0.2181, 0.4134, 0.25, 0.3684, 0.2265, 0.3615, 0.2038, 0.401, 0.1875, 0.4103, 0.2181, 0.3615, 0.2038, 0.3503, 0.183, 0.3859, 0.1592, 0.401, 0.1875, 0.3503, 0.183, 0.3353, 0.1647, 0.3655, 0.1345, 0.3859, 0.1592, 0.3353, 0.1647, 0.317, 0.1497, 0.3408, 0.1141, 0.3655, 0.1345, 0.317, 0.1497, 0.2962, 0.1385, 0.3125, 0.09904, 0.3408, 0.1141, 0.2962, 0.1385, 0.2735, 0.1316, 0.2819, 0.08974, 0.3125, 0.09904, 0.2735, 0.1316, 0.25, 0.1293, 0.25, 0.0866, 0.2819, 0.08974, 0.25, 0.1293, 0.2265, 0.1316, 0.2181, 0.08974, 0.25, 0.0866, 0.2265, 0.1316, 0.2038, 0.1385, 0.1875, 0.09904, 0.2181, 0.08974, 0.2038, 0.1385, 0.183, 0.1497, 0.1592, 0.1141, 0.1875, 0.09904, 0.183, 0.1497, 0.1647, 0.1647, 0.1345, 0.1345, 0.1592, 0.1141, 0.1647, 0.1647, 0.1497, 0.183, 0.1141, 0.1592, 0.1345, 0.1345, 0.1497, 0.183, 0.1385, 0.2038, 0.09904, 0.1875, 0.1141, 0.1592, 0.1385, 0.2038, 0.1316, 0.2265, 0.08974, 0.2181, 0.09904, 0.1875, 0.1316, 0.2265, 0.1293, 0.25, 0.0866, 0.25, 0.08974, 0.2181, 0.1293, 0.25, 0.1316, 0.2735, 0.08974, 0.2819, 0.0866, 0.25, 0.1316, 0.2735, 0.1385, 0.2962, 0.09904, 0.3125, 0.08974, 0.2819, 0.1385, 0.2962, 0.1497, 0.317, 0.1141, 0.3408, 0.09904, 0.3125, 0.1497, 0.317, 0.1647, 0.3353, 0.1345, 0.3655, 0.1141, 0.3408, 0.1647, 0.3353, 0.183, 0.3503, 0.1592, 0.3859, 0.1345, 0.3655, 0.183, 0.3503, 0.2038, 0.3615, 0.1875, 0.401, 0.1592, 0.3859, 0.2038, 0.3615, 0.2265, 0.3684, 0.2181, 0.4103, 0.1875, 0.401, 0.2265, 0.3684, 0.25, 0.3707, 0.25, 0.4134, 0.2181, 0.4103, 1.0, 0.5, 0.9688, 0.5, 0.9688, 1.0, 1.0, 1.0, 0.9688, 0.5, 0.9375, 0.5, 0.9375, 1.0, 0.9688, 1.0, 0.9375, 0.5, 0.9062, 0.5, 0.9062, 1.0, 0.9375, 1.0, 0.9062, 0.5, 0.875, 0.5, 0.875, 1.0, 0.9062, 1.0, 0.875, 0.5, 0.8438, 0.5, 0.8438, 1.0, 0.875, 1.0, 0.8438, 0.5, 0.8125, 0.5, 0.8125, 1.0, 0.8438, 1.0, 0.8125, 0.5, 0.7812, 0.5, 0.7812, 1.0, 0.8125, 1.0, 0.7812, 0.5, 0.75, 0.5, 0.75, 1.0, 0.7812, 1.0, 0.75, 0.5, 0.7188, 0.5, 0.7188, 1.0, 0.75, 1.0, 0.7188, 0.5, 0.6875, 0.5, 0.6875, 1.0, 0.7188, 1.0, 0.6875, 0.5, 0.6562, 0.5, 0.6562, 1.0, 0.6875, 1.0, 0.6562, 0.5, 0.625, 0.5, 0.625, 1.0, 0.6562, 1.0, 0.625, 0.5, 0.5938, 0.5, 0.5938, 1.0, 0.625, 1.0, 0.5938, 0.5, 0.5625, 0.5, 0.5625, 1.0, 0.5938, 1.0, 0.5625, 0.5, 0.5312, 0.5, 0.5312, 1.0, 0.5625, 1.0, 0.5312, 0.5, 0.5, 0.5, 0.5, 1.0, 0.5312, 1.0, 0.5, 0.5, 0.4688, 0.5, 0.4688, 1.0, 0.5, 1.0, 0.4688, 0.5, 0.4375, 0.5, 0.4375, 1.0, 0.4688, 1.0, 0.4375, 0.5, 0.4062, 0.5, 0.4062, 1.0, 0.4375, 1.0, 0.4062, 0.5, 0.375, 0.5, 0.375, 1.0, 0.4062, 1.0, 0.375, 0.5, 0.3438, 0.5, 0.3438, 1.0, 0.375, 1.0, 0.3438, 0.5, 0.3125, 0.5, 0.3125, 1.0, 0.3438, 1.0, 0.3125, 0.5, 0.2812, 0.5, 0.2812, 1.0, 0.3125, 1.0, 0.2812, 0.5, 0.25, 0.5, 0.25, 1.0, 0.2812, 1.0, 0.25, 0.5, 0.2188, 0.5, 0.2188, 1.0, 0.25, 1.0, 0.2188, 0.5, 0.1875, 0.5, 0.1875, 1.0, 0.2188, 1.0, 0.1875, 0.5, 0.1562, 0.5, 0.1562, 1.0, 0.1875, 1.0, 0.1562, 0.5, 0.125, 0.5, 0.125, 1.0, 0.1562, 1.0, 0.125, 0.5, 0.09375, 0.5, 0.09375, 1.0, 0.125, 1.0, 0.09375, 0.5, 0.0625, 0.5, 0.0625, 1.0, 0.09375, 1.0, 0.4103, 0.2819, 0.4103, 0.2819, 0.401, 0.3125, 0.401, 0.3125, 0.0625, 0.5, 0.03125, 0.5, 0.03125, 1.0, 0.0625, 1.0, 0.03125, 0.5, 0.0, 0.5, 0.0, 1.0, 0.03125, 1.0, 0.75, 0.49, 0.7032, 0.4854, 0.6582, 0.4717, 0.6167, 0.4496, 0.5803, 0.4197, 0.5504, 0.3833, 0.5283, 0.3418, 0.5146, 0.2968, 0.51, 0.25, 0.5146, 0.2032, 0.5283, 0.1582, 0.5504, 0.1167, 0.5803, 0.08029, 0.6167, 0.05045, 0.6582, 0.02827, 0.7032, 0.01461, 0.75, 0.01, 0.7968, 0.01461, 0.8418, 0.02827, 0.8833, 0.05045, 0.9197, 0.08029, 0.9496, 0.1167, 0.9717, 0.1582, 0.9854, 0.2032, 0.99, 0.25, 0.9854, 0.2968, 0.9717, 0.3418, 0.9496, 0.3833, 0.9197, 0.4197, 0.8833, 0.4496, 0.8418, 0.4717, 0.7968, 0.4854, 0.25, 0.4134, 0.25, 0.49, 0.2968, 0.4854, 0.2819, 0.4103, 0.2819, 0.4103, 0.2968, 0.4854, 0.3418, 0.4717, 0.3125, 0.401, 0.3125, 0.401, 0.3418, 0.4717, 0.3833, 0.4496, 0.3408, 0.3859, 0.3408, 0.3859, 0.3833, 0.4496, 0.4197, 0.4197, 0.3655, 0.3655, 0.3655, 0.3655, 0.4197, 0.4197, 0.4496, 0.3833, 0.3859, 0.3408, 0.3859, 0.3408, 0.4496, 0.3833, 0.4717, 0.3418, 0.401, 0.3125, 0.401, 0.3125, 0.4717, 0.3418, 0.4854, 0.2968, 0.4103, 0.2819, 0.4103, 0.2819, 0.4854, 0.2968, 0.49, 0.25, 0.4134, 0.25, 0.4134, 0.25, 0.49, 0.25, 0.4854, 0.2032, 0.4103, 0.2181, 0.4103, 0.2181, 0.4854, 0.2032, 0.4717, 0.1582, 0.401, 0.1875, 0.401, 0.1875, 0.4717, 0.1582, 0.4496, 0.1167, 0.3859, 0.1592, 0.3859, 0.1592, 0.4496, 0.1167, 0.4197, 0.08029, 0.3655, 0.1345, 0.3655, 0.1345, 0.4197, 0.08029, 0.3833, 0.05045, 0.3408, 0.1141, 0.3408, 0.1141, 0.3833, 0.05045, 0.3418, 0.02827, 0.3125, 0.09904, 0.3125, 0.09904, 0.3418, 0.02827, 0.2968, 0.01461, 0.2819, 0.08974, 0.2819, 0.08974, 0.2968, 0.01461, 0.25, 0.01, 0.25, 0.0866, 0.25, 0.0866, 0.25, 0.01, 0.2032, 0.01461, 0.2181, 0.08974, 0.2181, 0.08974, 0.2032, 0.01461, 0.1582, 0.02827, 0.1875, 0.09904, 0.1875, 0.09904, 0.1582, 0.02827, 0.1167, 0.05045, 0.1592, 0.1141, 0.1592, 0.1141, 0.1167, 0.05045, 0.08029, 0.08029, 0.1345, 0.1345, 0.1345, 0.1345, 0.08029, 0.08029, 0.05045, 0.1167, 0.1141, 0.1592, 0.1141, 0.1592, 0.05045, 0.1167, 0.02827, 0.1582, 0.09904, 0.1875, 0.09904, 0.1875, 0.02827, 0.1582, 0.01461, 0.2032, 0.08974, 0.2181, 0.08974, 0.2181, 0.01461, 0.2032, 0.01, 0.25, 0.0866, 0.25, 0.0866, 0.25, 0.01, 0.25, 0.01461, 0.2968, 0.08974, 0.2819, 0.08974, 0.2819, 0.01461, 0.2968, 0.02827, 0.3418, 0.09904, 0.3125, 0.09904, 0.3125, 0.02827, 0.3418, 0.05045, 0.3833, 0.1141, 0.3408, 0.1141, 0.3408, 0.05045, 0.3833, 0.08029, 0.4197, 0.1345, 0.3655, 0.1345, 0.3655, 0.08029, 0.4197, 0.1167, 0.4496, 0.1592, 0.3859, 0.1592, 0.3859, 0.1167, 0.4496, 0.1582, 0.4717, 0.1875, 0.401, 0.1875, 0.401, 0.1582, 0.4717, 0.2032, 0.4854, 0.2181, 0.4103, 0.2181, 0.4103, 0.2032, 0.4854, 0.25, 0.49, 0.25, 0.4134, 0.2735, 0.3684, 0.2962, 0.3615, 0.317, 0.3503, 0.3353, 0.3353, 0.3503, 0.317, 0.3615, 0.2962, 0.3684, 0.2735, 0.3707, 0.25, 0.3684, 0.2265, 0.3615, 0.2038, 0.3503, 0.183, 0.3353, 0.1647, 0.317, 0.1497, 0.2962, 0.1385, 0.2735, 0.1316, 0.25, 0.1293, 0.2265, 0.1316, 0.2038, 0.1385, 0.183, 0.1497, 0.1647, 0.1647, 0.1497, 0.183, 0.1385, 0.2038, 0.1316, 0.2265, 0.1293, 0.25, 0.1316, 0.2735, 0.1385, 0.2962, 0.1497, 0.317, 0.1647, 0.3353, 0.183, 0.3503, 0.2038, 0.3615, 0.2265, 0.3684, 0.25, 0.3707, 0.1141, 0.1592, 0.1141, 0.1592, 0.1345, 0.1345, 0.1345, 0.1345, 0.4134, 0.25, 0.4134, 0.25, 0.4103, 0.2819, 0.4103, 0.2819, 0.09904, 0.1875, 0.09904, 0.1875, 0.1141, 0.1592, 0.1141, 0.1592, 0.4103, 0.2181, 0.4103, 0.2181, 0.4134, 0.25, 0.4134, 0.25, 0.08974, 0.2181, 0.08974, 0.2181, 0.09904, 0.1875, 0.09904, 0.1875, 0.401, 0.1875, 0.401, 0.1875, 0.4103, 0.2181, 0.4103, 0.2181, 0.0866, 0.25, 0.0866, 0.25, 0.08974, 0.2181, 0.08974, 0.2181, 0.3859, 0.1592, 0.3859, 0.1592, 0.401, 0.1875, 0.401, 0.1875, 0.08974, 0.2819, 0.08974, 0.2819, 0.0866, 0.25, 0.0866, 0.25, 0.3655, 0.1345, 0.3655, 0.1345, 0.3859, 0.1592, 0.3859, 0.1592, 0.09904, 0.3125, 0.09904, 0.3125, 0.08974, 0.2819, 0.08974, 0.2819, 0.3408, 0.1141, 0.3408, 0.1141, 0.3655, 0.1345, 0.3655, 0.1345, 0.1141, 0.3408, 0.1141, 0.3408, 0.09904, 0.3125, 0.09904, 0.3125, 0.3125, 0.09904, 0.3125, 0.09904, 0.3408, 0.1141, 0.3408, 0.1141, 0.2819, 0.4103, 0.2819, 0.4103, 0.25, 0.4134, 0.25, 0.4134, 0.1345, 0.3655, 0.1345, 0.3655, 0.1141, 0.3408, 0.1141, 0.3408, 0.2819, 0.08974, 0.2819, 0.08974, 0.3125, 0.09904, 0.3125, 0.09904, 0.3125, 0.401, 0.3125, 0.401, 0.2819, 0.4103, 0.2819, 0.4103, 0.1592, 0.3859, 0.1592, 0.3859, 0.1345, 0.3655, 0.1345, 0.3655, 0.25, 0.0866, 0.25, 0.0866, 0.2819, 0.08974, 0.2819, 0.08974, 0.3408, 0.3859, 0.3408, 0.3859, 0.3125, 0.401, 0.3125, 0.401, 0.1875, 0.401, 0.1875, 0.401, 0.1592, 0.3859, 0.1592, 0.3859, 0.2181, 0.08974, 0.2181, 0.08974, 0.25, 0.0866, 0.25, 0.0866, 0.3655, 0.3655, 0.3655, 0.3655, 0.3408, 0.3859, 0.3408, 0.3859, 0.2181, 0.4103, 0.2181, 0.4103, 0.1875, 0.401, 0.1875, 0.401, 0.1875, 0.09904, 0.1875, 0.09904, 0.2181, 0.08974, 0.2181, 0.08974, 0.3859, 0.3408, 0.3859, 0.3408, 0.3655, 0.3655, 0.3655, 0.3655, 0.25, 0.4134, 0.25, 0.4134, 0.2181, 0.4103, 0.2181, 0.4103, 0.1592, 0.1141, 0.1592, 0.1141, 0.1875, 0.09904, 0.1875, 0.09904, 0.401, 0.3125, 0.401, 0.3125, 0.3859, 0.3408, 0.3859, 0.3408, 0.1345, 0.1345, 0.1345, 0.1345, 0.1592, 0.1141, 0.1592, 0.1141, 0.25, 0.3707, 0.25, 0.4134, 0.2819, 0.4103, 0.2735, 0.3684, 0.2735, 0.3684, 0.2819, 0.4103, 0.3125, 0.401, 0.2962, 0.3615, 0.2962, 0.3615, 0.3125, 0.401, 0.3408, 0.3859, 0.317, 0.3503, 0.317, 0.3503, 0.3408, 0.3859, 0.3655, 0.3655, 0.3353, 0.3353, 0.3353, 0.3353, 0.3655, 0.3655, 0.3859, 0.3408, 0.3503, 0.317, 0.3503, 0.317, 0.3859, 0.3408, 0.401, 0.3125, 0.3615, 0.2962, 0.3615, 0.2962, 0.401, 0.3125, 0.4103, 0.2819, 0.3684, 0.2735, 0.3684, 0.2735, 0.4103, 0.2819, 0.4134, 0.25, 0.3707, 0.25, 0.3707, 0.25, 0.4134, 0.25, 0.4103, 0.2181, 0.3684, 0.2265, 0.3684, 0.2265, 0.4103, 0.2181, 0.401, 0.1875, 0.3615, 0.2038, 0.3615, 0.2038, 0.401, 0.1875, 0.3859, 0.1592, 0.3503, 0.183, 0.3503, 0.183, 0.3859, 0.1592, 0.3655, 0.1345, 0.3353, 0.1647, 0.3353, 0.1647, 0.3655, 0.1345, 0.3408, 0.1141, 0.317, 0.1497, 0.317, 0.1497, 0.3408, 0.1141, 0.3125, 0.09904, 0.2962, 0.1385, 0.2962, 0.1385, 0.3125, 0.09904, 0.2819, 0.08974, 0.2735, 0.1316, 0.2735, 0.1316, 0.2819, 0.08974, 0.25, 0.0866, 0.25, 0.1293, 0.25, 0.1293, 0.25, 0.0866, 0.2181, 0.08974, 0.2265, 0.1316, 0.2265, 0.1316, 0.2181, 0.08974, 0.1875, 0.09904, 0.2038, 0.1385, 0.2038, 0.1385, 0.1875, 0.09904, 0.1592, 0.1141, 0.183, 0.1497, 0.183, 0.1497, 0.1592, 0.1141, 0.1345, 0.1345, 0.1647, 0.1647, 0.1647, 0.1647, 0.1345, 0.1345, 0.1141, 0.1592, 0.1497, 0.183, 0.1497, 0.183, 0.1141, 0.1592, 0.09904, 0.1875, 0.1385, 0.2038, 0.1385, 0.2038, 0.09904, 0.1875, 0.08974, 0.2181, 0.1316, 0.2265, 0.1316, 0.2265, 0.08974, 0.2181, 0.0866, 0.25, 0.1293, 0.25, 0.1293, 0.25, 0.0866, 0.25, 0.08974, 0.2819, 0.1316, 0.2735, 0.1316, 0.2735, 0.08974, 0.2819, 0.09904, 0.3125, 0.1385, 0.2962, 0.1385, 0.2962, 0.09904, 0.3125, 0.1141, 0.3408, 0.1497, 0.317, 0.1497, 0.317, 0.1141, 0.3408, 0.1345, 0.3655, 0.1647, 0.3353, 0.1647, 0.3353, 0.1345, 0.3655, 0.1592, 0.3859, 0.183, 0.3503, 0.183, 0.3503, 0.1592, 0.3859, 0.1875, 0.401, 0.2038, 0.3615, 0.2038, 0.3615, 0.1875, 0.401, 0.2181, 0.4103, 0.2265, 0.3684, 0.2265, 0.3684, 0.2181, 0.4103, 0.25, 0.4134, 0.25, 0.3707, 1.0, 0.5, 0.9688, 0.5, 0.9688, 1.0, 1.0, 1.0, 0.9688, 0.5, 0.9375, 0.5, 0.9375, 1.0, 0.9688, 1.0, 0.9375, 0.5, 0.9062, 0.5, 0.9062, 1.0, 0.9375, 1.0, 0.9062, 0.5, 0.875, 0.5, 0.875, 1.0, 0.9062, 1.0, 0.875, 0.5, 0.8438, 0.5, 0.8438, 1.0, 0.875, 1.0, 0.8438, 0.5, 0.8125, 0.5, 0.8125, 1.0, 0.8438, 1.0, 0.8125, 0.5, 0.7812, 0.5, 0.7812, 1.0, 0.8125, 1.0, 0.7812, 0.5, 0.75, 0.5, 0.75, 1.0, 0.7812, 1.0, 0.75, 0.5, 0.7188, 0.5, 0.7188, 1.0, 0.75, 1.0, 0.7188, 0.5, 0.6875, 0.5, 0.6875, 1.0, 0.7188, 1.0, 0.6875, 0.5, 0.6562, 0.5, 0.6562, 1.0, 0.6875, 1.0, 0.6562, 0.5, 0.625, 0.5, 0.625, 1.0, 0.6562, 1.0, 0.625, 0.5, 0.5938, 0.5, 0.5938, 1.0, 0.625, 1.0, 0.5938, 0.5, 0.5625, 0.5, 0.5625, 1.0, 0.5938, 1.0, 0.5625, 0.5, 0.5312, 0.5, 0.5312, 1.0, 0.5625, 1.0, 0.5312, 0.5, 0.5, 0.5, 0.5, 1.0, 0.5312, 1.0, 0.5, 0.5, 0.4688, 0.5, 0.4688, 1.0, 0.5, 1.0, 0.4688, 0.5, 0.4375, 0.5, 0.4375, 1.0, 0.4688, 1.0, 0.4375, 0.5, 0.4062, 0.5, 0.4062, 1.0, 0.4375, 1.0, 0.4062, 0.5, 0.375, 0.5, 0.375, 1.0, 0.4062, 1.0, 0.375, 0.5, 0.3438, 0.5, 0.3438, 1.0, 0.375, 1.0, 0.3438, 0.5, 0.3125, 0.5, 0.3125, 1.0, 0.3438, 1.0, 0.3125, 0.5, 0.2812, 0.5, 0.2812, 1.0, 0.3125, 1.0, 0.2812, 0.5, 0.25, 0.5, 0.25, 1.0, 0.2812, 1.0, 0.25, 0.5, 0.2188, 0.5, 0.2188, 1.0, 0.25, 1.0, 0.2188, 0.5, 0.1875, 0.5, 0.1875, 1.0, 0.2188, 1.0, 0.1875, 0.5, 0.1562, 0.5, 0.1562, 1.0, 0.1875, 1.0, 0.1562, 0.5, 0.125, 0.5, 0.125, 1.0, 0.1562, 1.0, 0.125, 0.5, 0.09375, 0.5, 0.09375, 1.0, 0.125, 1.0, 0.09375, 0.5, 0.0625, 0.5, 0.0625, 1.0, 0.09375, 1.0, 0.4103, 0.2819, 0.4103, 0.2819, 0.401, 0.3125, 0.401, 0.3125, 0.0625, 0.5, 0.03125, 0.5, 0.03125, 1.0, 0.0625, 1.0, 0.03125, 0.5, 0.0, 0.5, 0.0, 1.0, 0.03125, 1.0, 0.75, 0.49, 0.7032, 0.4854, 0.6582, 0.4717, 0.6167, 0.4496, 0.5803, 0.4197, 0.5504, 0.3833, 0.5283, 0.3418, 0.5146, 0.2968, 0.51, 0.25, 0.5146, 0.2032, 0.5283, 0.1582, 0.5504, 0.1167, 0.5803, 0.08029, 0.6167, 0.05045, 0.6582, 0.02827, 0.7032, 0.01461, 0.75, 0.01, 0.7968, 0.01461, 0.8418, 0.02827, 0.8833, 0.05045, 0.9197, 0.08029, 0.9496, 0.1167, 0.9717, 0.1582, 0.9854, 0.2032, 0.99, 0.25, 0.9854, 0.2968, 0.9717, 0.3418, 0.9496, 0.3833, 0.9197, 0.4197, 0.8833, 0.4496, 0.8418, 0.4717, 0.7968, 0.4854, 0.25, 0.4134, 0.25, 0.49, 0.2968, 0.4854, 0.2819, 0.4103, 0.2819, 0.4103, 0.2968, 0.4854, 0.3418, 0.4717, 0.3125, 0.401, 0.3125, 0.401, 0.3418, 0.4717, 0.3833, 0.4496, 0.3408, 0.3859, 0.3408, 0.3859, 0.3833, 0.4496, 0.4197, 0.4197, 0.3655, 0.3655, 0.3655, 0.3655, 0.4197, 0.4197, 0.4496, 0.3833, 0.3859, 0.3408, 0.3859, 0.3408, 0.4496, 0.3833, 0.4717, 0.3418, 0.401, 0.3125, 0.401, 0.3125, 0.4717, 0.3418, 0.4854, 0.2968, 0.4103, 0.2819, 0.4103, 0.2819, 0.4854, 0.2968, 0.49, 0.25, 0.4134, 0.25, 0.4134, 0.25, 0.49, 0.25, 0.4854, 0.2032, 0.4103, 0.2181, 0.4103, 0.2181, 0.4854, 0.2032, 0.4717, 0.1582, 0.401, 0.1875, 0.401, 0.1875, 0.4717, 0.1582, 0.4496, 0.1167, 0.3859, 0.1592, 0.3859, 0.1592, 0.4496, 0.1167, 0.4197, 0.08029, 0.3655, 0.1345, 0.3655, 0.1345, 0.4197, 0.08029, 0.3833, 0.05045, 0.3408, 0.1141, 0.3408, 0.1141, 0.3833, 0.05045, 0.3418, 0.02827, 0.3125, 0.09904, 0.3125, 0.09904, 0.3418, 0.02827, 0.2968, 0.01461, 0.2819, 0.08974, 0.2819, 0.08974, 0.2968, 0.01461, 0.25, 0.01, 0.25, 0.0866, 0.25, 0.0866, 0.25, 0.01, 0.2032, 0.01461, 0.2181, 0.08974, 0.2181, 0.08974, 0.2032, 0.01461, 0.1582, 0.02827, 0.1875, 0.09904, 0.1875, 0.09904, 0.1582, 0.02827, 0.1167, 0.05045, 0.1592, 0.1141, 0.1592, 0.1141, 0.1167, 0.05045, 0.08029, 0.08029, 0.1345, 0.1345, 0.1345, 0.1345, 0.08029, 0.08029, 0.05045, 0.1167, 0.1141, 0.1592, 0.1141, 0.1592, 0.05045, 0.1167, 0.02827, 0.1582, 0.09904, 0.1875, 0.09904, 0.1875, 0.02827, 0.1582, 0.01461, 0.2032, 0.08974, 0.2181, 0.08974, 0.2181, 0.01461, 0.2032, 0.01, 0.25, 0.0866, 0.25, 0.0866, 0.25, 0.01, 0.25, 0.01461, 0.2968, 0.08974, 0.2819, 0.08974, 0.2819, 0.01461, 0.2968, 0.02827, 0.3418, 0.09904, 0.3125, 0.09904, 0.3125, 0.02827, 0.3418, 0.05045, 0.3833, 0.1141, 0.3408, 0.1141, 0.3408, 0.05045, 0.3833, 0.08029, 0.4197, 0.1345, 0.3655, 0.1345, 0.3655, 0.08029, 0.4197, 0.1167, 0.4496, 0.1592, 0.3859, 0.1592, 0.3859, 0.1167, 0.4496, 0.1582, 0.4717, 0.1875, 0.401, 0.1875, 0.401, 0.1582, 0.4717, 0.2032, 0.4854, 0.2181, 0.4103, 0.2181, 0.4103, 0.2032, 0.4854, 0.25, 0.49, 0.25, 0.4134, 0.2735, 0.3684, 0.2962, 0.3615, 0.317, 0.3503, 0.3353, 0.3353, 0.3503, 0.317, 0.3615, 0.2962, 0.3684, 0.2735, 0.3707, 0.25, 0.3684, 0.2265, 0.3615, 0.2038, 0.3503, 0.183, 0.3353, 0.1647, 0.317, 0.1497, 0.2962, 0.1385, 0.2735, 0.1316, 0.25, 0.1293, 0.2265, 0.1316, 0.2038, 0.1385, 0.183, 0.1497, 0.1647, 0.1647, 0.1497, 0.183, 0.1385, 0.2038, 0.1316, 0.2265, 0.1293, 0.25, 0.1316, 0.2735, 0.1385, 0.2962, 0.1497, 0.317, 0.1647, 0.3353, 0.183, 0.3503, 0.2038, 0.3615, 0.2265, 0.3684, 0.25, 0.3707, 0.1141, 0.1592, 0.1141, 0.1592, 0.1345, 0.1345, 0.1345, 0.1345, 0.4134, 0.25, 0.4134, 0.25, 0.4103, 0.2819, 0.4103, 0.2819, 0.09904, 0.1875, 0.09904, 0.1875, 0.1141, 0.1592, 0.1141, 0.1592, 0.4103, 0.2181, 0.4103, 0.2181, 0.4134, 0.25, 0.4134, 0.25, 0.08974, 0.2181, 0.08974, 0.2181, 0.09904, 0.1875, 0.09904, 0.1875, 0.401, 0.1875, 0.401, 0.1875, 0.4103, 0.2181, 0.4103, 0.2181, 0.0866, 0.25, 0.0866, 0.25, 0.08974, 0.2181, 0.08974, 0.2181, 0.3859, 0.1592, 0.3859, 0.1592, 0.401, 0.1875, 0.401, 0.1875, 0.08974, 0.2819, 0.08974, 0.2819, 0.0866, 0.25, 0.0866, 0.25, 0.3655, 0.1345, 0.3655, 0.1345, 0.3859, 0.1592, 0.3859, 0.1592, 0.09904, 0.3125, 0.09904, 0.3125, 0.08974, 0.2819, 0.08974, 0.2819, 0.3408, 0.1141, 0.3408, 0.1141, 0.3655, 0.1345, 0.3655, 0.1345, 0.1141, 0.3408, 0.1141, 0.3408, 0.09904, 0.3125, 0.09904, 0.3125, 0.3125, 0.09904, 0.3125, 0.09904, 0.3408, 0.1141, 0.3408, 0.1141, 0.2819, 0.4103, 0.2819, 0.4103, 0.25, 0.4134, 0.25, 0.4134, 0.1345, 0.3655, 0.1345, 0.3655, 0.1141, 0.3408, 0.1141, 0.3408, 0.2819, 0.08974, 0.2819, 0.08974, 0.3125, 0.09904, 0.3125, 0.09904, 0.3125, 0.401, 0.3125, 0.401, 0.2819, 0.4103, 0.2819, 0.4103, 0.1592, 0.3859, 0.1592, 0.3859, 0.1345, 0.3655, 0.1345, 0.3655, 0.25, 0.0866, 0.25, 0.0866, 0.2819, 0.08974, 0.2819, 0.08974, 0.3408, 0.3859, 0.3408, 0.3859, 0.3125, 0.401, 0.3125, 0.401, 0.1875, 0.401, 0.1875, 0.401, 0.1592, 0.3859, 0.1592, 0.3859, 0.2181, 0.08974, 0.2181, 0.08974, 0.25, 0.0866, 0.25, 0.0866, 0.3655, 0.3655, 0.3655, 0.3655, 0.3408, 0.3859, 0.3408, 0.3859, 0.2181, 0.4103, 0.2181, 0.4103, 0.1875, 0.401, 0.1875, 0.401, 0.1875, 0.09904, 0.1875, 0.09904, 0.2181, 0.08974, 0.2181, 0.08974, 0.3859, 0.3408, 0.3859, 0.3408, 0.3655, 0.3655, 0.3655, 0.3655, 0.25, 0.4134, 0.25, 0.4134, 0.2181, 0.4103, 0.2181, 0.4103, 0.1592, 0.1141, 0.1592, 0.1141, 0.1875, 0.09904, 0.1875, 0.09904, 0.401, 0.3125, 0.401, 0.3125, 0.3859, 0.3408, 0.3859, 0.3408, 0.1345, 0.1345, 0.1345, 0.1345, 0.1592, 0.1141, 0.1592, 0.1141, 0.25, 0.3707, 0.25, 0.4134, 0.2819, 0.4103, 0.2735, 0.3684, 0.2735, 0.3684, 0.2819, 0.4103, 0.3125, 0.401, 0.2962, 0.3615, 0.2962, 0.3615, 0.3125, 0.401, 0.3408, 0.3859, 0.317, 0.3503, 0.317, 0.3503, 0.3408, 0.3859, 0.3655, 0.3655, 0.3353, 0.3353, 0.3353, 0.3353, 0.3655, 0.3655, 0.3859, 0.3408, 0.3503, 0.317, 0.3503, 0.317, 0.3859, 0.3408, 0.401, 0.3125, 0.3615, 0.2962, 0.3615, 0.2962, 0.401, 0.3125, 0.4103, 0.2819, 0.3684, 0.2735, 0.3684, 0.2735, 0.4103, 0.2819, 0.4134, 0.25, 0.3707, 0.25, 0.3707, 0.25, 0.4134, 0.25, 0.4103, 0.2181, 0.3684, 0.2265, 0.3684, 0.2265, 0.4103, 0.2181, 0.401, 0.1875, 0.3615, 0.2038, 0.3615, 0.2038, 0.401, 0.1875, 0.3859, 0.1592, 0.3503, 0.183, 0.3503, 0.183, 0.3859, 0.1592, 0.3655, 0.1345, 0.3353, 0.1647, 0.3353, 0.1647, 0.3655, 0.1345, 0.3408, 0.1141, 0.317, 0.1497, 0.317, 0.1497, 0.3408, 0.1141, 0.3125, 0.09904, 0.2962, 0.1385, 0.2962, 0.1385, 0.3125, 0.09904, 0.2819, 0.08974, 0.2735, 0.1316, 0.2735, 0.1316, 0.2819, 0.08974, 0.25, 0.0866, 0.25, 0.1293, 0.25, 0.1293, 0.25, 0.0866, 0.2181, 0.08974, 0.2265, 0.1316, 0.2265, 0.1316, 0.2181, 0.08974, 0.1875, 0.09904, 0.2038, 0.1385, 0.2038, 0.1385, 0.1875, 0.09904, 0.1592, 0.1141, 0.183, 0.1497, 0.183, 0.1497, 0.1592, 0.1141, 0.1345, 0.1345, 0.1647, 0.1647, 0.1647, 0.1647, 0.1345, 0.1345, 0.1141, 0.1592, 0.1497, 0.183, 0.1497, 0.183, 0.1141, 0.1592, 0.09904, 0.1875, 0.1385, 0.2038, 0.1385, 0.2038, 0.09904, 0.1875, 0.08974, 0.2181, 0.1316, 0.2265, 0.1316, 0.2265, 0.08974, 0.2181, 0.0866, 0.25, 0.1293, 0.25, 0.1293, 0.25, 0.0866, 0.25, 0.08974, 0.2819, 0.1316, 0.2735, 0.1316, 0.2735, 0.08974, 0.2819, 0.09904, 0.3125, 0.1385, 0.2962, 0.1385, 0.2962, 0.09904, 0.3125, 0.1141, 0.3408, 0.1497, 0.317, 0.1497, 0.317, 0.1141, 0.3408, 0.1345, 0.3655, 0.1647, 0.3353, 0.1647, 0.3353, 0.1345, 0.3655, 0.1592, 0.3859, 0.183, 0.3503, 0.183, 0.3503, 0.1592, 0.3859, 0.1875, 0.401, 0.2038, 0.3615, 0.2038, 0.3615, 0.1875, 0.401, 0.2181, 0.4103, 0.2265, 0.3684, 0.2265, 0.3684, 0.2181, 0.4103, 0.25, 0.4134, 0.25, 0.3707])
me_cylinder.materials.append(mat_material_002)
me_cylinder.update()
me_cube_001 = bpy.data.meshes.new('Cube.001')
me_cube_001.from_pydata([(-1.0, -1.0, -1.0), (-1.0, -1.0, 1.0), (-1.0, 1.0, -1.0), (-1.0, 1.0, 1.0), (1.0, -1.0, -1.0), (1.0, -1.0, 1.0), (1.0, 1.0, -1.0), (1.0, 1.0, 1.0)], [], [(0, 1, 3, 2), (2, 3, 7, 6), (6, 7, 5, 4), (4, 5, 1, 0), (2, 6, 4, 0), (7, 3, 1, 5)])
_uv = me_cube_001.uv_layers.new(name='UVMap')
_uv.uv.foreach_set('vector', [0.375, 0.0, 0.625, 0.0, 0.625, 0.25, 0.375, 0.25, 0.375, 0.25, 0.625, 0.25, 0.625, 0.5, 0.375, 0.5, 0.375, 0.5, 0.625, 0.5, 0.625, 0.75, 0.375, 0.75, 0.375, 0.75, 0.625, 0.75, 0.625, 1.0, 0.375, 1.0, 0.125, 0.5, 0.375, 0.5, 0.375, 0.75, 0.125, 0.75, 0.625, 0.5, 0.875, 0.5, 0.875, 0.75, 0.625, 0.75])
me_cube_001.materials.append(mat_bumper)
me_cube_001.update()
me_cube_002 = bpy.data.meshes.new('Cube.002')
me_cube_002.from_pydata([(-1.0, -1.0, -1.0), (-1.0, -1.0, 1.0), (-1.0, 1.0, -1.0), (-1.0, 1.0, 1.0), (1.0, -1.0, -1.0), (1.0, -1.0, 1.0), (1.0, 1.0, -1.0), (1.0, 1.0, 1.0)], [], [(0, 1, 3, 2), (2, 3, 7, 6), (6, 7, 5, 4), (4, 5, 1, 0), (2, 6, 4, 0), (7, 3, 1, 5)])
_uv = me_cube_002.uv_layers.new(name='UVMap')
_uv.uv.foreach_set('vector', [0.375, 0.0, 0.625, 0.0, 0.625, 0.25, 0.375, 0.25, 0.375, 0.25, 0.625, 0.25, 0.625, 0.5, 0.375, 0.5, 0.375, 0.5, 0.625, 0.5, 0.625, 0.75, 0.375, 0.75, 0.375, 0.75, 0.625, 0.75, 0.625, 1.0, 0.375, 1.0, 0.125, 0.5, 0.375, 0.5, 0.375, 0.75, 0.125, 0.75, 0.625, 0.5, 0.875, 0.5, 0.875, 0.75, 0.625, 0.75])
me_cube_002.materials.append(mat_bumper)
me_cube_002.update()
me_cube_003 = bpy.data.meshes.new('Cube.003')
me_cube_003.from_pydata([(-1.25, -1.094, -1.183), (-1.25, 0.005983, 0.4558), (-1.25, 1.131, -1.183), (-1.25, 1.131, 0.691), (0.3391, -1.094, -1.183), (0.3391, 0.005983, 0.4558), (0.3391, 1.131, -1.183), (0.3391, 1.131, 0.691), (-1.247, 0.577, -0.4883), (-1.247, 0.577, -1.064), (-1.247, -0.4182, -0.4883), (-1.247, -0.4182, -1.064), (-1.671, 0.577, -0.4883), (-1.671, 0.577, -1.064), (-1.671, -0.4182, -0.4883), (-1.671, -0.4182, -1.064), (-13.37, -1.094, -1.183), (-13.37, 0.005983, 0.4558), (-13.37, 1.131, -1.183), (-13.37, 1.131, 0.691), (-14.96, -1.094, -1.183), (-14.96, 0.005983, 0.4558), (-14.96, 1.131, -1.183), (-14.96, 1.131, 0.691), (-13.38, 0.577, -0.4883), (-13.38, 0.577, -1.064), (-13.38, -0.4182, -0.4883), (-13.38, -0.4182, -1.064), (-12.95, 0.577, -0.4883), (-12.95, 0.577, -1.064), (-12.95, -0.4182, -0.4883), (-12.95, -0.4182, -1.064)], [], [(0, 1, 3, 2), (2, 3, 7, 6), (6, 7, 5, 4), (4, 5, 1, 0), (2, 6, 4, 0), (7, 3, 1, 5), (8, 9, 11, 10), (10, 11, 15, 14), (14, 15, 13, 12), (12, 13, 9, 8), (10, 14, 12, 8), (15, 11, 9, 13), (16, 18, 19, 17), (18, 22, 23, 19), (22, 20, 21, 23), (20, 16, 17, 21), (18, 16, 20, 22), (23, 21, 17, 19), (24, 26, 27, 25), (26, 30, 31, 27), (30, 28, 29, 31), (28, 24, 25, 29), (26, 24, 28, 30), (31, 29, 25, 27)])
_uv = me_cube_003.uv_layers.new(name='UVMap')
_uv.uv.foreach_set('vector', [0.375, 0.0, 0.625, 0.0, 0.625, 0.25, 0.375, 0.25, 0.375, 0.25, 0.625, 0.25, 0.625, 0.5, 0.375, 0.5, 0.375, 0.5, 0.625, 0.5, 0.625, 0.75, 0.375, 0.75, 0.375, 0.75, 0.625, 0.75, 0.625, 1.0, 0.375, 1.0, 0.125, 0.5, 0.375, 0.5, 0.375, 0.75, 0.125, 0.75, 0.625, 0.5, 0.875, 0.5, 0.875, 0.75, 0.625, 0.75, 0.375, 0.0, 0.625, 0.0, 0.625, 0.25, 0.375, 0.25, 0.375, 0.25, 0.625, 0.25, 0.625, 0.5, 0.375, 0.5, 0.375, 0.5, 0.625, 0.5, 0.625, 0.75, 0.375, 0.75, 0.375, 0.75, 0.625, 0.75, 0.625, 1.0, 0.375, 1.0, 0.125, 0.5, 0.375, 0.5, 0.375, 0.75, 0.125, 0.75, 0.625, 0.5, 0.875, 0.5, 0.875, 0.75, 0.625, 0.75, 0.375, 0.0, 0.375, 0.25, 0.625, 0.25, 0.625, 0.0, 0.375, 0.25, 0.375, 0.5, 0.625, 0.5, 0.625, 0.25, 0.375, 0.5, 0.375, 0.75, 0.625, 0.75, 0.625, 0.5, 0.375, 0.75, 0.375, 1.0, 0.625, 1.0, 0.625, 0.75, 0.125, 0.5, 0.125, 0.75, 0.375, 0.75, 0.375, 0.5, 0.625, 0.5, 0.625, 0.75, 0.875, 0.75, 0.875, 0.5, 0.375, 0.0, 0.375, 0.25, 0.625, 0.25, 0.625, 0.0, 0.375, 0.25, 0.375, 0.5, 0.625, 0.5, 0.625, 0.25, 0.375, 0.5, 0.375, 0.75, 0.625, 0.75, 0.625, 0.5, 0.375, 0.75, 0.375, 1.0, 0.625, 1.0, 0.625, 0.75, 0.125, 0.5, 0.125, 0.75, 0.375, 0.75, 0.375, 0.5, 0.625, 0.5, 0.625, 0.75, 0.875, 0.75, 0.875, 0.5])
me_cube_003.materials.append(mat_carange)
me_cube_003.update()
me_cube_004 = bpy.data.meshes.new('Cube.004')
me_cube_004.from_pydata([(-1.0, -1.0, -1.0), (-1.0, -1.0, 1.0), (-1.0, 1.0, -1.0), (-1.0, 1.0, 1.0), (1.0, -1.0, -1.0), (1.0, -1.0, 1.0), (1.0, 1.0, -1.0), (1.0, 1.0, 1.0), (-44.42, -1.0, -1.0), (-44.42, -1.0, 1.0), (-44.42, 1.0, -1.0), (-44.42, 1.0, 1.0), (-46.42, -1.0, -1.0), (-46.42, -1.0, 1.0), (-46.42, 1.0, -1.0), (-46.42, 1.0, 1.0)], [], [(0, 1, 3, 2), (2, 3, 7, 6), (6, 7, 5, 4), (4, 5, 1, 0), (2, 6, 4, 0), (7, 3, 1, 5), (8, 10, 11, 9), (10, 14, 15, 11), (14, 12, 13, 15), (12, 8, 9, 13), (10, 8, 12, 14), (15, 13, 9, 11)])
_uv = me_cube_004.uv_layers.new(name='UVMap')
_uv.uv.foreach_set('vector', [0.375, 0.0, 0.625, 0.0, 0.625, 0.25, 0.375, 0.25, 0.375, 0.25, 0.625, 0.25, 0.625, 0.5, 0.375, 0.5, 0.375, 0.5, 0.625, 0.5, 0.625, 0.75, 0.375, 0.75, 0.375, 0.75, 0.625, 0.75, 0.625, 1.0, 0.375, 1.0, 0.125, 0.5, 0.375, 0.5, 0.375, 0.75, 0.125, 0.75, 0.625, 0.5, 0.875, 0.5, 0.875, 0.75, 0.625, 0.75, 0.375, 0.0, 0.375, 0.25, 0.625, 0.25, 0.625, 0.0, 0.375, 0.25, 0.375, 0.5, 0.625, 0.5, 0.625, 0.25, 0.375, 0.5, 0.375, 0.75, 0.625, 0.75, 0.625, 0.5, 0.375, 0.75, 0.375, 1.0, 0.625, 1.0, 0.625, 0.75, 0.125, 0.5, 0.125, 0.75, 0.375, 0.75, 0.375, 0.5, 0.625, 0.5, 0.625, 0.75, 0.875, 0.75, 0.875, 0.5])
me_cube_004.materials.append(mat_bumper)
me_cube_004.update()
me_cube_005 = bpy.data.meshes.new('Cube.005')
me_cube_005.from_pydata([(-1.0, -1.0, -1.0), (-1.0, -0.6376, 1.0), (-1.0, 1.0, -1.0), (-1.0, 1.0, 1.0), (1.0, -1.0, -1.0), (1.0, -0.6376, 1.0), (1.0, 1.0, -1.0), (1.0, 1.0, 1.0), (9.483, -1.0, -1.0), (9.483, -0.6376, 1.0), (9.483, 1.0, -1.0), (9.483, 1.0, 1.0), (7.483, -1.0, -1.0), (7.483, -0.6376, 1.0), (7.483, 1.0, -1.0), (7.483, 1.0, 1.0)], [], [(0, 1, 3, 2), (2, 3, 7, 6), (6, 7, 5, 4), (4, 5, 1, 0), (2, 6, 4, 0), (7, 3, 1, 5), (8, 10, 11, 9), (10, 14, 15, 11), (14, 12, 13, 15), (12, 8, 9, 13), (10, 8, 12, 14), (15, 13, 9, 11)])
_uv = me_cube_005.uv_layers.new(name='UVMap')
_uv.uv.foreach_set('vector', [0.375, 0.0, 0.625, 0.0, 0.625, 0.25, 0.375, 0.25, 0.375, 0.25, 0.625, 0.25, 0.625, 0.5, 0.375, 0.5, 0.375, 0.5, 0.625, 0.5, 0.625, 0.75, 0.375, 0.75, 0.375, 0.75, 0.625, 0.75, 0.625, 1.0, 0.375, 1.0, 0.125, 0.5, 0.375, 0.5, 0.375, 0.75, 0.125, 0.75, 0.625, 0.5, 0.875, 0.5, 0.875, 0.75, 0.625, 0.75, 0.375, 0.0, 0.375, 0.25, 0.625, 0.25, 0.625, 0.0, 0.375, 0.25, 0.375, 0.5, 0.625, 0.5, 0.625, 0.25, 0.375, 0.5, 0.375, 0.75, 0.625, 0.75, 0.625, 0.5, 0.375, 0.75, 0.375, 1.0, 0.625, 1.0, 0.625, 0.75, 0.125, 0.5, 0.125, 0.75, 0.375, 0.75, 0.375, 0.5, 0.625, 0.5, 0.625, 0.75, 0.875, 0.75, 0.875, 0.5])
me_cube_005.update()
me_plane = bpy.data.meshes.new('Plane')
me_plane.from_pydata([(-1.0, -1.0, 0.0), (1.0, -1.0, 0.0), (-1.0, 1.0, 0.0), (1.0, 1.0, 0.0)], [], [(0, 1, 3, 2)])
_uv = me_plane.uv_layers.new(name='UVMap')
_uv.uv.foreach_set('vector', [0.0, 0.0, 1.0, 0.0, 1.0, 1.0, 0.0, 1.0])
me_plane.materials.append(mat_material_001)
me_plane.update()

# ---- objects
ob_car = bpy.data.objects.new('car', me_cube)
ob_light = bpy.data.objects.new('Light', light_light)
ob_camera = bpy.data.objects.new('Camera', cam_camera)
ob_wheel = bpy.data.objects.new('wheel', me_cylinder)
ob_cube = bpy.data.objects.new('Cube', me_cube_001)
ob_cube_001 = bpy.data.objects.new('Cube.001', me_cube_002)
ob_cube_002 = bpy.data.objects.new('Cube.002', me_cube_003)
ob_cube_003 = bpy.data.objects.new('Cube.003', me_cube_004)
ob_cube_004 = bpy.data.objects.new('Cube.004', me_cube_005)
ob_plane = bpy.data.objects.new('Plane', me_plane)

# ---- transforms, parenting, visibility, modifiers, constraints
ob_car.location = (0.1021, 0.0, 0.0)
ob_car.lock_rotations_4d = False
ob_car.empty_display_type = 'ARROWS'
ob_car.lineart.crease_threshold = 0.0
ob_light.location = (4.134, 1.051, 5.882)
ob_light.rotation_euler = (0.3479, 0.002705, 1.562)
ob_light.lock_rotations_4d = False
ob_light.empty_display_type = 'ARROWS'
ob_light.color = (0.0, 0.0, 0.0, 0.0)
ob_light.lineart.crease_threshold = 0.0
ob_camera.location = (7.359, -6.926, 4.958)
ob_camera.rotation_euler = (1.109, 0.0, 0.8149)
ob_camera.lock_rotations_4d = False
ob_camera.empty_display_type = 'ARROWS'
ob_camera.color = (0.0, 0.0, 0.0, 0.0)
ob_camera.display_type = 'WIRE'
ob_camera.lineart.crease_threshold = 0.0
ob_wheel.location = (0.7403, -0.584, -0.2385)
ob_wheel.rotation_euler = (0.0, 1.571, 0.0)
ob_wheel.scale = (0.313, 0.313, 0.0968)
ob_cube.location = (0.0, -1.15, -0.1627)
ob_cube.scale = (0.8015, -0.2043, 0.09948)
ob_cube_001.location = (0.0, 1.553, -0.1627)
ob_cube_001.scale = (0.8015, -0.1608, 0.09948)
ob_cube_002.location = (0.9877, -0.332, 0.3227)
ob_cube_002.scale = (0.1351, 0.05753, 0.09952)
ob_cube_003.location = (0.7673, -0.004684, 0.1503)
ob_cube_003.scale = (0.03379, 0.0733, 0.03379)
ob_cube_004.location = (-0.5737, -1.206, 0.02762)
ob_cube_004.scale = (0.1363, 0.08351, 0.07389)
ob_plane.location = (0.01097, 0.01007, -0.549)
ob_plane.scale = (9.915, 9.915, 9.915)

# ---- collection membership
col_collection.objects.link(ob_car)
col_collection.objects.link(ob_light)
col_collection.objects.link(ob_camera)
col_collection.objects.link(ob_wheel)
col_collection.objects.link(ob_cube)
col_collection.objects.link(ob_cube_001)
col_collection.objects.link(ob_cube_002)
col_collection.objects.link(ob_cube_003)
col_collection.objects.link(ob_cube_004)
col_collection.objects.link(ob_plane)

# ---- scene / render settings (as saved in the file)
scene.camera = ob_camera
scene.frame_start = 1; scene.frame_end = 250; scene.frame_set(18)
scene.render.engine = 'BLENDER_EEVEE_NEXT'
scene.render.bake_bias = 0.0
scene.render.bake_samples = 0
scene.cycles.sampling_pattern = 'TABULATED_SOBOL'
scene.eevee.use_volume_custom_range = False
bpy.context.view_layer.update()
